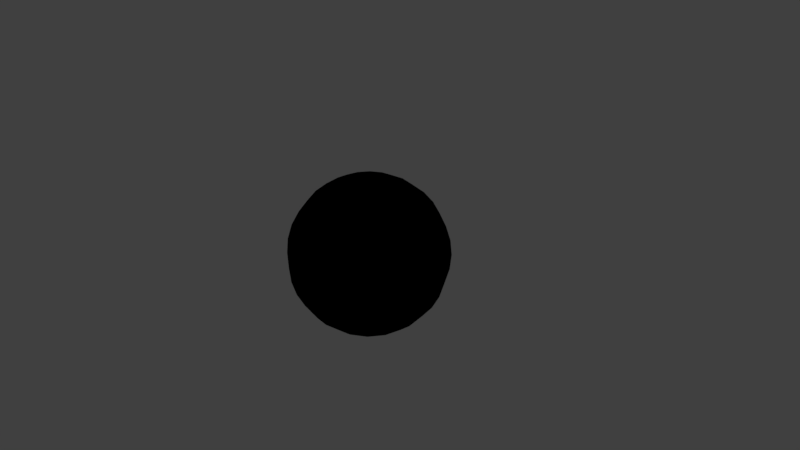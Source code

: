 # Source: seedBullet.blend  (saved by Blender 2.78.0; exported with 4.5.12 LTS)
import bpy
from mathutils import Matrix  # noqa: F401  (used for matrix-valued properties, if any)

bpy.ops.wm.read_factory_settings(use_empty=True)
scene = bpy.context.scene
scene.name = 'Scene'

# ---- collections
col_collection_1 = bpy.data.collections.new('Collection 1'); scene.collection.children.link(col_collection_1)

# ---- materials (node trees are filled in below, after node groups)
mat_blackoutlinematerial = bpy.data.materials.new('BlackOutlineMaterial')
mat_blackoutlinematerial.alpha_threshold = 0.0
mat_blackoutlinematerial.use_transparent_shadow = False
mat_blackoutlinematerial.diffuse_color = (0.0, 0.0, 0.0, 1.0)
mat_blackoutlinematerial.roughness = 0.5
mat_material_002 = bpy.data.materials.new('Material.002')
mat_material_002.alpha_threshold = 0.0
mat_material_002.use_transparent_shadow = False
mat_material_002.roughness = 0.5

# ---- material node trees

# ---- world
world_world = bpy.data.worlds.new('World'); scene.world = world_world
world_world.color = (0.05088, 0.05088, 0.05088)
world_world.use_sun_shadow = False
world_world.sun_shadow_jitter_overblur = 0.0
world_world.cycles.sampling_method = 'MANUAL'

# ---- cameras
cam_camera = bpy.data.cameras.new('Camera')
cam_camera.clip_end = 100.0
cam_camera.lens = 35.0
cam_camera.sensor_width = 32.0
cam_camera.sensor_height = 18.0
cam_camera.ortho_scale = 7.314
cam_camera.dof.focus_distance = 0.0
cam_camera.dof.aperture_fstop = 128.0

# ---- lights
light_lamp_006 = bpy.data.lights.new('Lamp.006', 'POINT')
light_lamp_006.transmission_factor = 0.0
light_lamp_006.cutoff_distance = 30.0
light_lamp_006.energy = 100.0
light_lamp_006.shadow_buffer_clip_start = 1.001
light_lamp_006.shadow_soft_size = 0.1
light_lamp_006.shadow_maximum_resolution = 0.006
light_lamp_006.use_absolute_resolution = True
light_lamp_005 = bpy.data.lights.new('Lamp.005', 'POINT')
light_lamp_005.transmission_factor = 0.0
light_lamp_005.cutoff_distance = 30.0
light_lamp_005.energy = 100.0
light_lamp_005.shadow_buffer_clip_start = 1.001
light_lamp_005.shadow_soft_size = 0.1
light_lamp_005.shadow_maximum_resolution = 0.006
light_lamp_005.use_absolute_resolution = True
light_lamp_004 = bpy.data.lights.new('Lamp.004', 'POINT')
light_lamp_004.transmission_factor = 0.0
light_lamp_004.cutoff_distance = 30.0
light_lamp_004.energy = 100.0
light_lamp_004.shadow_buffer_clip_start = 1.001
light_lamp_004.shadow_soft_size = 0.1
light_lamp_004.shadow_maximum_resolution = 0.006
light_lamp_004.use_absolute_resolution = True
light_lamp_003 = bpy.data.lights.new('Lamp.003', 'POINT')
light_lamp_003.transmission_factor = 0.0
light_lamp_003.cutoff_distance = 30.0
light_lamp_003.energy = 100.0
light_lamp_003.shadow_buffer_clip_start = 1.001
light_lamp_003.shadow_soft_size = 0.1
light_lamp_003.shadow_maximum_resolution = 0.006
light_lamp_003.use_absolute_resolution = True
light_lamp_001 = bpy.data.lights.new('Lamp.001', 'POINT')
light_lamp_001.transmission_factor = 0.0
light_lamp_001.cutoff_distance = 30.0
light_lamp_001.energy = 100.0
light_lamp_001.shadow_buffer_clip_start = 1.001
light_lamp_001.shadow_soft_size = 0.1
light_lamp_001.shadow_maximum_resolution = 0.006
light_lamp_001.use_absolute_resolution = True

# ---- meshes
me_sphere_000 = bpy.data.meshes.new('Sphere.000')
me_sphere_000.from_pydata([(-9.968e-10, 0.2067, 1.039), (-9.968e-10, 0.4055, 0.9789), (-9.968e-10, 0.5887, 0.881), (-9.968e-10, 0.881, 0.5887), (-9.968e-10, 0.9789, 0.4055), (-9.968e-10, 1.06, 8.127e-08), (-9.968e-10, 0.9789, -0.4055), (-9.968e-10, 0.881, -0.5887), (-9.968e-10, 0.5887, -0.881), (-9.968e-10, 0.4055, -0.9789), (0.07911, 0.191, 1.039), (0.1552, 0.3746, 0.9789), (0.2253, 0.5439, 0.881), (0.2867, 0.6922, 0.7492), (0.3372, 0.814, 0.5887), (0.3746, 0.9044, 0.4055), (0.3977, 0.9601, 0.2067), (0.4055, 0.9789, 8.127e-08), (0.3977, 0.9601, -0.2067), (0.3746, 0.9044, -0.4055), (0.3372, 0.814, -0.5887), (0.2867, 0.6922, -0.7492), (0.2253, 0.5439, -0.881), (0.1552, 0.3746, -0.9789), (0.07911, 0.191, -1.039), (0.1462, 0.1462, 1.039), (0.2867, 0.2867, 0.9789), (0.4163, 0.4163, 0.881), (0.5298, 0.5298, 0.7492), (0.623, 0.623, 0.5887), (0.6922, 0.6922, 0.4055), (0.7348, 0.7348, 0.2067), (0.7492, 0.7492, 8.127e-08), (0.7348, 0.7348, -0.2067), (0.6922, 0.6922, -0.4055), (0.623, 0.623, -0.5887), (0.5298, 0.5298, -0.7492), (0.4163, 0.4163, -0.881), (0.2867, 0.2867, -0.9789), (0.1462, 0.1462, -1.039), (0.191, 0.07911, 1.039), (0.3746, 0.1552, 0.9789), (0.5439, 0.2253, 0.881), (0.6922, 0.2867, 0.7492), (0.814, 0.3372, 0.5887), (0.9044, 0.3746, 0.4055), (0.9601, 0.3977, 0.2067), (0.9789, 0.4055, 8.127e-08), (0.9601, 0.3977, -0.2067), (0.9044, 0.3746, -0.4055), (0.814, 0.3372, -0.5887), (0.6922, 0.2867, -0.7492), (0.5439, 0.2253, -0.881), (0.3746, 0.1552, -0.9789), (0.191, 0.07911, -1.039), (0.2067, -3.512e-07, 1.039), (0.4055, -3.906e-07, 0.9789), (0.5887, -3.906e-07, 0.881), (0.7492, -4.064e-07, 0.7492), (0.881, -4.222e-07, 0.5887), (0.9789, -3.906e-07, 0.4055), (1.039, -3.906e-07, 0.2067), (1.06, -4.538e-07, 8.127e-08), (1.039, -3.906e-07, -0.2067), (0.9789, -4.538e-07, -0.4055), (0.881, -4.222e-07, -0.5887), (0.7492, -4.064e-07, -0.7492), (0.5887, -3.906e-07, -0.881), (0.4055, -4.064e-07, -0.9789), (0.2067, -3.512e-07, -1.039), (0.191, -0.07911, 1.039), (0.3746, -0.1552, 0.9789), (0.5439, -0.2253, 0.881), (0.6922, -0.2867, 0.7492), (0.814, -0.3372, 0.5887), (0.9044, -0.3746, 0.4055), (0.9601, -0.3977, 0.2067), (0.9789, -0.4055, 8.127e-08), (0.9601, -0.3977, -0.2067), (0.9044, -0.3746, -0.4055), (0.814, -0.3372, -0.5887), (0.6922, -0.2867, -0.7492), (0.5439, -0.2253, -0.881), (0.3746, -0.1552, -0.9789), (0.191, -0.07911, -1.039), (0.1462, -0.1462, 1.039), (0.2867, -0.2867, 0.9789), (0.4163, -0.4163, 0.881), (0.5298, -0.5298, 0.7492), (0.623, -0.623, 0.5887), (0.6922, -0.6922, 0.4055), (0.7348, -0.7348, 0.2067), (0.7492, -0.7492, 8.127e-08), (0.7348, -0.7348, -0.2067), (0.6922, -0.6922, -0.4055), (0.623, -0.623, -0.5887), (0.5298, -0.5298, -0.7492), (0.4163, -0.4163, -0.881), (0.2867, -0.2867, -0.9789), (0.1462, -0.1462, -1.039), (0.07911, -0.191, 1.039), (0.1552, -0.3746, 0.9789), (0.2253, -0.5439, 0.881), (0.2867, -0.6922, 0.7492), (0.3372, -0.814, 0.5887), (0.3746, -0.9044, 0.4055), (0.3977, -0.9601, 0.2067), (0.4055, -0.9789, 8.127e-08), (0.3977, -0.9601, -0.2067), (0.3746, -0.9044, -0.4055), (0.3372, -0.814, -0.5887), (0.2867, -0.6922, -0.7492), (0.2253, -0.5439, -0.881), (0.1552, -0.3746, -0.9789), (0.07911, -0.191, -1.039), (-7.413e-08, -0.2067, 1.039), (-1.215e-07, -0.4055, 0.9789), (-1.531e-07, -0.5887, 0.881), (-8.992e-08, -0.7492, 0.7492), (-2.478e-07, -0.881, 0.5887), (-2.162e-07, -0.9789, 0.4055), (-1.531e-07, -1.039, 0.2067), (-2.478e-07, -1.06, 8.127e-08), (-1.531e-07, -1.039, -0.2067), (-2.794e-07, -0.9789, -0.4055), (-2.478e-07, -0.881, -0.5887), (-8.992e-08, -0.7492, -0.7492), (-1.689e-07, -0.5887, -0.881), (-1.847e-07, -0.4055, -0.9789), (-5.834e-08, -0.2067, -1.039), (-1.331e-07, -6.497e-07, 1.06), (-0.07911, -0.191, 1.039), (-0.1552, -0.3746, 0.9789), (-0.2253, -0.5439, 0.881), (-0.2867, -0.6922, 0.7492), (-0.3372, -0.814, 0.5887), (-0.3746, -0.9044, 0.4055), (-0.3977, -0.9601, 0.2067), (-0.4055, -0.9789, 8.127e-08), (-0.3977, -0.9601, -0.2067), (-0.3746, -0.9044, -0.4055), (-0.3372, -0.814, -0.5887), (-0.2867, -0.6922, -0.7492), (-0.2253, -0.5439, -0.881), (-0.1552, -0.3746, -0.9789), (-0.07911, -0.191, -1.039), (-9.968e-10, -3.307e-07, -1.06), (-0.1462, -0.1462, 1.039), (-0.2867, -0.2867, 0.9789), (-0.4163, -0.4163, 0.881), (-0.5298, -0.5298, 0.7492), (-0.623, -0.623, 0.5887), (-0.6922, -0.6922, 0.4055), (-0.7348, -0.7348, 0.2067), (-0.7492, -0.7492, 8.127e-08), (-0.7348, -0.7348, -0.2067), (-0.6922, -0.6922, -0.4055), (-0.623, -0.623, -0.5887), (-0.5298, -0.5298, -0.7492), (-0.4163, -0.4163, -0.881), (-0.2867, -0.2867, -0.9789), (-0.1462, -0.1462, -1.039), (-0.191, -0.07911, 1.039), (-0.3746, -0.1552, 0.9789), (-0.5439, -0.2253, 0.881), (-0.6922, -0.2867, 0.7492), (-0.814, -0.3372, 0.5887), (-0.9044, -0.3746, 0.4055), (-0.9601, -0.3977, 0.2067), (-0.9789, -0.4055, 8.127e-08), (-0.9601, -0.3977, -0.2067), (-0.9044, -0.3746, -0.4055), (-0.814, -0.3372, -0.5887), (-0.6922, -0.2867, -0.7492), (-0.5439, -0.2253, -0.881), (-0.3746, -0.1552, -0.9789), (-0.191, -0.07911, -1.039), (-0.2067, -2.406e-07, 1.039), (-0.4055, -1.696e-07, 0.9789), (-0.5887, -5.907e-08, 0.881), (-0.7492, -7.486e-08, 0.7492), (-0.881, 1.146e-07, 0.5887), (-0.9789, 5.145e-08, 0.4055), (-1.039, -4.328e-08, 0.2067), (-1.06, 8.303e-08, 8.127e-08), (-1.039, -4.328e-08, -0.2067), (-0.9789, 8.303e-08, -0.4055), (-0.881, 1.146e-07, -0.5887), (-0.7492, -7.486e-08, -0.7492), (-0.5887, -5.907e-08, -0.881), (-0.4055, -9.065e-08, -0.9789), (-0.2067, -2.643e-07, -1.039), (-0.191, 0.07911, 1.039), (-0.3746, 0.1552, 0.9789), (-0.5439, 0.2253, 0.881), (-0.6922, 0.2867, 0.7492), (-0.814, 0.3372, 0.5887), (-0.9044, 0.3746, 0.4055), (-0.9601, 0.3977, 0.2067), (-0.9789, 0.4055, 8.127e-08), (-0.9601, 0.3977, -0.2067), (-0.9044, 0.3746, -0.4055), (-0.814, 0.3372, -0.5887), (-0.6922, 0.2867, -0.7492), (-0.5439, 0.2253, -0.881), (-0.3746, 0.1552, -0.9789), (-0.191, 0.07911, -1.039), (-0.1462, 0.1462, 1.039), (-0.2867, 0.2867, 0.9789), (-0.4163, 0.4163, 0.881), (-0.5298, 0.5298, 0.7492), (-0.623, 0.623, 0.5887), (-0.6922, 0.6922, 0.4055), (-0.7348, 0.7348, 0.2067), (-0.7492, 0.7492, 8.127e-08), (-0.7348, 0.7348, -0.2067), (-0.6922, 0.6922, -0.4055), (-0.623, 0.623, -0.5887), (-0.5298, 0.5298, -0.7492), (-0.4163, 0.4163, -0.881), (-0.2867, 0.2867, -0.9789), (-0.1462, 0.1462, -1.039), (-0.07911, 0.191, 1.039), (-0.1552, 0.3746, 0.9789), (-0.2253, 0.5439, 0.881), (-0.2867, 0.6922, 0.7492), (-0.3372, 0.814, 0.5887), (-0.3746, 0.9044, 0.4055), (-0.3977, 0.9601, 0.2067), (-0.4055, 0.9789, 8.127e-08), (-0.3977, 0.9601, -0.2067), (-0.3746, 0.9044, -0.4055), (-0.3372, 0.814, -0.5887), (-0.2867, 0.6922, -0.7492), (-0.2253, 0.5439, -0.881), (-0.1552, 0.3746, -0.9789), (-0.07911, 0.191, -1.039), (3.364e-07, 0.7492, 0.7492), (4.153e-07, 1.039, 0.2067), (4.153e-07, 1.039, -0.2067), (3.364e-07, 0.7492, -0.7492), (9.955e-08, 0.2067, -1.039)], [], [(5, 17, 16, 238), (0, 10, 130), (146, 24, 241), (239, 18, 17, 5), (1, 11, 10, 0), (6, 19, 18, 239), (2, 12, 11, 1), (7, 20, 19, 6), (237, 13, 12, 2), (240, 21, 20, 7), (3, 14, 13, 237), (8, 22, 21, 240), (4, 15, 14, 3), (9, 23, 22, 8), (238, 16, 15, 4), (241, 24, 23, 9), (23, 38, 37, 22), (16, 31, 30, 15), (24, 39, 38, 23), (17, 32, 31, 16), (10, 25, 130), (146, 39, 24), (18, 33, 32, 17), (11, 26, 25, 10), (19, 34, 33, 18), (12, 27, 26, 11), (20, 35, 34, 19), (13, 28, 27, 12), (21, 36, 35, 20), (14, 29, 28, 13), (22, 37, 36, 21), (15, 30, 29, 14), (35, 50, 49, 34), (28, 43, 42, 27), (36, 51, 50, 35), (29, 44, 43, 28), (37, 52, 51, 36), (30, 45, 44, 29), (38, 53, 52, 37), (31, 46, 45, 30), (39, 54, 53, 38), (32, 47, 46, 31), (25, 40, 130), (146, 54, 39), (33, 48, 47, 32), (26, 41, 40, 25), (34, 49, 48, 33), (27, 42, 41, 26), (54, 69, 68, 53), (47, 62, 61, 46), (40, 55, 130), (146, 69, 54), (48, 63, 62, 47), (41, 56, 55, 40), (49, 64, 63, 48), (42, 57, 56, 41), (50, 65, 64, 49), (43, 58, 57, 42), (51, 66, 65, 50), (44, 59, 58, 43), (52, 67, 66, 51), (45, 60, 59, 44), (53, 68, 67, 52), (46, 61, 60, 45), (58, 73, 72, 57), (66, 81, 80, 65), (59, 74, 73, 58), (67, 82, 81, 66), (60, 75, 74, 59), (68, 83, 82, 67), (61, 76, 75, 60), (69, 84, 83, 68), (62, 77, 76, 61), (55, 70, 130), (146, 84, 69), (63, 78, 77, 62), (56, 71, 70, 55), (64, 79, 78, 63), (57, 72, 71, 56), (65, 80, 79, 64), (77, 92, 91, 76), (70, 85, 130), (146, 99, 84), (78, 93, 92, 77), (71, 86, 85, 70), (79, 94, 93, 78), (72, 87, 86, 71), (80, 95, 94, 79), (73, 88, 87, 72), (81, 96, 95, 80), (74, 89, 88, 73), (82, 97, 96, 81), (75, 90, 89, 74), (83, 98, 97, 82), (76, 91, 90, 75), (84, 99, 98, 83), (96, 111, 110, 95), (89, 104, 103, 88), (97, 112, 111, 96), (90, 105, 104, 89), (98, 113, 112, 97), (91, 106, 105, 90), (99, 114, 113, 98), (92, 107, 106, 91), (85, 100, 130), (146, 114, 99), (93, 108, 107, 92), (86, 101, 100, 85), (94, 109, 108, 93), (87, 102, 101, 86), (95, 110, 109, 94), (88, 103, 102, 87), (100, 115, 130), (146, 129, 114), (108, 123, 122, 107), (101, 116, 115, 100), (109, 124, 123, 108), (102, 117, 116, 101), (110, 125, 124, 109), (103, 118, 117, 102), (111, 126, 125, 110), (104, 119, 118, 103), (112, 127, 126, 111), (105, 120, 119, 104), (113, 128, 127, 112), (106, 121, 120, 105), (114, 129, 128, 113), (107, 122, 121, 106), (119, 135, 134, 118), (127, 143, 142, 126), (120, 136, 135, 119), (128, 144, 143, 127), (121, 137, 136, 120), (129, 145, 144, 128), (122, 138, 137, 121), (115, 131, 130), (146, 145, 129), (123, 139, 138, 122), (116, 132, 131, 115), (124, 140, 139, 123), (117, 133, 132, 116), (125, 141, 140, 124), (118, 134, 133, 117), (126, 142, 141, 125), (139, 155, 154, 138), (132, 148, 147, 131), (140, 156, 155, 139), (133, 149, 148, 132), (141, 157, 156, 140), (134, 150, 149, 133), (142, 158, 157, 141), (135, 151, 150, 134), (143, 159, 158, 142), (136, 152, 151, 135), (144, 160, 159, 143), (137, 153, 152, 136), (145, 161, 160, 144), (138, 154, 153, 137), (131, 147, 130), (146, 161, 145), (159, 174, 173, 158), (152, 167, 166, 151), (160, 175, 174, 159), (153, 168, 167, 152), (161, 176, 175, 160), (154, 169, 168, 153), (147, 162, 130), (146, 176, 161), (155, 170, 169, 154), (148, 163, 162, 147), (156, 171, 170, 155), (149, 164, 163, 148), (157, 172, 171, 156), (150, 165, 164, 149), (158, 173, 172, 157), (151, 166, 165, 150), (171, 186, 185, 170), (164, 179, 178, 163), (172, 187, 186, 171), (165, 180, 179, 164), (173, 188, 187, 172), (166, 181, 180, 165), (174, 189, 188, 173), (167, 182, 181, 166), (175, 190, 189, 174), (168, 183, 182, 167), (176, 191, 190, 175), (169, 184, 183, 168), (162, 177, 130), (146, 191, 176), (170, 185, 184, 169), (163, 178, 177, 162), (190, 205, 204, 189), (183, 198, 197, 182), (191, 206, 205, 190), (184, 199, 198, 183), (177, 192, 130), (146, 206, 191), (185, 200, 199, 184), (178, 193, 192, 177), (186, 201, 200, 185), (179, 194, 193, 178), (187, 202, 201, 186), (180, 195, 194, 179), (188, 203, 202, 187), (181, 196, 195, 180), (189, 204, 203, 188), (182, 197, 196, 181), (194, 209, 208, 193), (202, 217, 216, 201), (195, 210, 209, 194), (203, 218, 217, 202), (196, 211, 210, 195), (204, 219, 218, 203), (197, 212, 211, 196), (205, 220, 219, 204), (198, 213, 212, 197), (206, 221, 220, 205), (199, 214, 213, 198), (192, 207, 130), (146, 221, 206), (200, 215, 214, 199), (193, 208, 207, 192), (201, 216, 215, 200), (213, 228, 227, 212), (221, 236, 235, 220), (214, 229, 228, 213), (207, 222, 130), (146, 236, 221), (215, 230, 229, 214), (208, 223, 222, 207), (216, 231, 230, 215), (209, 224, 223, 208), (217, 232, 231, 216), (210, 225, 224, 209), (218, 233, 232, 217), (211, 226, 225, 210), (219, 234, 233, 218), (212, 227, 226, 211), (220, 235, 234, 219), (232, 7, 6, 231), (225, 237, 2, 224), (233, 240, 7, 232), (226, 3, 237, 225), (234, 8, 240, 233), (227, 4, 3, 226), (235, 9, 8, 234), (228, 238, 4, 227), (236, 241, 9, 235), (229, 5, 238, 228), (222, 0, 130), (146, 241, 236), (230, 239, 5, 229), (223, 1, 0, 222), (231, 6, 239, 230), (224, 2, 1, 223)])
_uv = me_sphere_000.uv_layers.new(name='UVMap')
_uv.uv.foreach_set('vector', [0.4974, 0.3979, 0.5019, 0.4709, 0.5413, 0.4677, 0.5369, 0.3961, 0.8687, 0.6246, 0.8579, 0.6103, 0.836, 0.653, 0.5082, 0.7206, 0.4864, 0.6776, 0.4756, 0.6918, 0.4587, 0.3941, 0.4631, 0.4657, 0.5019, 0.4709, 0.4974, 0.3979, 0.9001, 0.5975, 0.8789, 0.5696, 0.8579, 0.6103, 0.8687, 0.6246, 0.4222, 0.3847, 0.4264, 0.4522, 0.4631, 0.4657, 0.4587, 0.3941, 0.9291, 0.5729, 0.8982, 0.5325, 0.8789, 0.5696, 0.9001, 0.5975, 0.3893, 0.3703, 0.3931, 0.431, 0.4264, 0.4522, 0.4222, 0.3847, 0.9545, 0.5518, 0.9152, 0.5002, 0.8982, 0.5325, 0.9291, 0.5729, 0.3898, 0.6144, 0.4291, 0.5629, 0.4152, 0.5343, 0.3689, 0.5949, 0.612, 0.3762, 0.6158, 0.4369, 0.648, 0.4104, 0.6448, 0.3588, 0.4152, 0.6377, 0.446, 0.5972, 0.4291, 0.5629, 0.3898, 0.6144, 0.5756, 0.3888, 0.5798, 0.4563, 0.6158, 0.4369, 0.612, 0.3762, 0.4441, 0.6638, 0.4654, 0.636, 0.446, 0.5972, 0.4152, 0.6377, 0.5369, 0.3961, 0.5413, 0.4677, 0.5798, 0.4563, 0.5756, 0.3888, 0.4756, 0.6918, 0.4864, 0.6776, 0.4654, 0.636, 0.4441, 0.6638, 0.4654, 0.636, 0.4932, 0.6209, 0.4864, 0.5753, 0.446, 0.5972, 0.9729, 0.2691, 0.9017, 0.2633, 0.8987, 0.3141, 0.9657, 0.3195, 0.4864, 0.6776, 0.5006, 0.6699, 0.4932, 0.6209, 0.4654, 0.636, 0.9758, 0.2175, 0.9033, 0.2116, 0.9017, 0.2633, 0.9729, 0.2691, 0.8579, 0.6103, 0.8437, 0.6027, 0.836, 0.653, 0.5082, 0.7206, 0.5006, 0.6699, 0.4864, 0.6776, 0.9745, 0.1666, 0.9033, 0.1608, 0.9033, 0.2116, 0.9758, 0.2175, 0.8789, 0.5696, 0.8511, 0.5546, 0.8437, 0.6027, 0.8579, 0.6103, 0.9688, 0.1184, 0.9018, 0.1129, 0.9033, 0.1608, 0.9745, 0.1666, 0.8982, 0.5325, 0.8579, 0.5106, 0.8511, 0.5546, 0.8789, 0.5696, 0.9592, 0.07478, 0.8988, 0.06985, 0.9018, 0.1129, 0.9688, 0.1184, 0.9152, 0.5002, 0.8638, 0.4724, 0.8579, 0.5106, 0.8982, 0.5325, 0.9458, 0.03736, 0.8945, 0.03317, 0.8988, 0.06985, 0.9592, 0.07478, 0.9547, 0.3667, 0.8943, 0.3618, 0.8888, 0.4048, 0.9401, 0.409, 0.446, 0.5972, 0.4864, 0.5753, 0.4804, 0.535, 0.4291, 0.5629, 0.9657, 0.3195, 0.8987, 0.3141, 0.8943, 0.3618, 0.9547, 0.3667, 0.8988, 0.06985, 0.8335, 0.06812, 0.8292, 0.111, 0.9018, 0.1129, 0.8638, 0.4724, 0.8082, 0.4724, 0.8142, 0.5106, 0.8579, 0.5106, 0.8945, 0.03317, 0.8389, 0.0317, 0.8335, 0.06812, 0.8988, 0.06985, 0.8943, 0.3618, 0.829, 0.3601, 0.8332, 0.4033, 0.8888, 0.4048, 0.4864, 0.5753, 0.5301, 0.5753, 0.536, 0.535, 0.4804, 0.535, 0.8987, 0.3141, 0.8261, 0.3121, 0.829, 0.3601, 0.8943, 0.3618, 0.4932, 0.6209, 0.5233, 0.6209, 0.5301, 0.5753, 0.4864, 0.5753, 0.9017, 0.2633, 0.8246, 0.2613, 0.8261, 0.3121, 0.8987, 0.3141, 0.5006, 0.6699, 0.5159, 0.6699, 0.5233, 0.6209, 0.4932, 0.6209, 0.9033, 0.2116, 0.8247, 0.2095, 0.8246, 0.2613, 0.9017, 0.2633, 0.8437, 0.6027, 0.8284, 0.6027, 0.836, 0.653, 0.5082, 0.7206, 0.5159, 0.6699, 0.5006, 0.6699, 0.9033, 0.1608, 0.8262, 0.1588, 0.8247, 0.2095, 0.9033, 0.2116, 0.8511, 0.5546, 0.821, 0.5546, 0.8284, 0.6027, 0.8437, 0.6027, 0.9018, 0.1129, 0.8292, 0.111, 0.8262, 0.1588, 0.9033, 0.1608, 0.8579, 0.5106, 0.8142, 0.5106, 0.821, 0.5546, 0.8511, 0.5546, 0.5159, 0.6699, 0.5301, 0.6776, 0.5511, 0.636, 0.5233, 0.6209, 0.8247, 0.2095, 0.752, 0.2116, 0.7534, 0.2633, 0.8246, 0.2613, 0.8284, 0.6027, 0.8142, 0.6103, 0.836, 0.653, 0.5082, 0.7206, 0.5301, 0.6776, 0.5159, 0.6699, 0.8262, 0.1588, 0.7549, 0.1608, 0.752, 0.2116, 0.8247, 0.2095, 0.821, 0.5546, 0.7932, 0.5696, 0.8142, 0.6103, 0.8284, 0.6027, 0.8292, 0.111, 0.762, 0.1129, 0.7549, 0.1608, 0.8262, 0.1588, 0.8142, 0.5106, 0.7739, 0.5325, 0.7932, 0.5696, 0.821, 0.5546, 0.8335, 0.06812, 0.7731, 0.06985, 0.762, 0.1129, 0.8292, 0.111, 0.8082, 0.4724, 0.7569, 0.5002, 0.7739, 0.5325, 0.8142, 0.5106, 0.8389, 0.0317, 0.7875, 0.03317, 0.7731, 0.06985, 0.8335, 0.06812, 0.829, 0.3601, 0.7686, 0.3618, 0.7818, 0.4048, 0.8332, 0.4033, 0.5301, 0.5753, 0.5704, 0.5972, 0.5874, 0.5629, 0.536, 0.535, 0.8261, 0.3121, 0.7589, 0.3141, 0.7686, 0.3618, 0.829, 0.3601, 0.5233, 0.6209, 0.5511, 0.636, 0.5704, 0.5972, 0.5301, 0.5753, 0.8246, 0.2613, 0.7534, 0.2633, 0.7589, 0.3141, 0.8261, 0.3121, 0.7569, 0.5002, 0.7176, 0.5518, 0.743, 0.5729, 0.7739, 0.5325, 0.5874, 0.5629, 0.6267, 0.6144, 0.6475, 0.5949, 0.6013, 0.5343, 0.7686, 0.3618, 0.7223, 0.3667, 0.7424, 0.409, 0.7818, 0.4048, 0.5704, 0.5972, 0.6013, 0.6377, 0.6267, 0.6144, 0.5874, 0.5629, 0.7589, 0.3141, 0.7075, 0.3195, 0.7223, 0.3667, 0.7686, 0.3618, 0.5511, 0.636, 0.5723, 0.6638, 0.6013, 0.6377, 0.5704, 0.5972, 0.7534, 0.2633, 0.6987, 0.2691, 0.7075, 0.3195, 0.7589, 0.3141, 0.5301, 0.6776, 0.5409, 0.6918, 0.5723, 0.6638, 0.5511, 0.636, 0.752, 0.2116, 0.6963, 0.2175, 0.6987, 0.2691, 0.7534, 0.2633, 0.8142, 0.6103, 0.8034, 0.6246, 0.836, 0.653, 0.5082, 0.7206, 0.5409, 0.6918, 0.5301, 0.6776, 0.2119, 0.4657, 0.2053, 0.3943, 0.1659, 0.3982, 0.1726, 0.4709, 0.7932, 0.5696, 0.7719, 0.5975, 0.8034, 0.6246, 0.8142, 0.6103, 0.2499, 0.4522, 0.2437, 0.385, 0.2053, 0.3943, 0.2119, 0.4657, 0.7739, 0.5325, 0.743, 0.5729, 0.7719, 0.5975, 0.7932, 0.5696, 0.2853, 0.4309, 0.2797, 0.3705, 0.2437, 0.385, 0.2499, 0.4522, 0.1659, 0.3982, 0.1614, 0.3031, 0.1226, 0.3031, 0.1271, 0.3964, 0.8034, 0.6246, 0.7975, 0.6431, 0.836, 0.653, 0.5082, 0.7206, 0.5468, 0.7104, 0.5409, 0.6918, 0.2053, 0.3943, 0.2008, 0.301, 0.1614, 0.3031, 0.1659, 0.3982, 0.7719, 0.5975, 0.7604, 0.6339, 0.7975, 0.6431, 0.8034, 0.6246, 0.2437, 0.385, 0.2395, 0.2971, 0.2008, 0.301, 0.2053, 0.3943, 0.743, 0.5729, 0.7263, 0.6258, 0.7604, 0.6339, 0.7719, 0.5975, 0.2797, 0.3705, 0.2759, 0.2914, 0.2395, 0.2971, 0.2437, 0.385, 0.7176, 0.5518, 0.6963, 0.6191, 0.7263, 0.6258, 0.743, 0.5729, 0.3119, 0.3513, 0.3087, 0.2841, 0.2759, 0.2914, 0.2797, 0.3705, 0.05703, 0.3763, 0.05327, 0.2972, 0.0253, 0.2916, 0.02849, 0.3588, 0.6013, 0.6377, 0.618, 0.6906, 0.648, 0.6817, 0.6267, 0.6144, 0.09031, 0.389, 0.08614, 0.3011, 0.05327, 0.2972, 0.05703, 0.3763, 0.5723, 0.6638, 0.5839, 0.7003, 0.618, 0.6906, 0.6013, 0.6377, 0.1271, 0.3964, 0.1226, 0.3031, 0.08614, 0.3011, 0.09031, 0.389, 0.5409, 0.6918, 0.5468, 0.7104, 0.5839, 0.7003, 0.5723, 0.6638, 0.3087, 0.2841, 0.3076, 0.2112, 0.2746, 0.2057, 0.2759, 0.2914, 0.05327, 0.2972, 0.05195, 0.2116, 0.02418, 0.2187, 0.0253, 0.2916, 0.618, 0.6906, 0.618, 0.7478, 0.648, 0.7546, 0.648, 0.6817, 0.08614, 0.3011, 0.08467, 0.2059, 0.05195, 0.2116, 0.05327, 0.2972, 0.5839, 0.7003, 0.5839, 0.7397, 0.618, 0.7478, 0.618, 0.6906, 0.1226, 0.3031, 0.1211, 0.202, 0.08467, 0.2059, 0.08614, 0.3011, 0.5468, 0.7104, 0.5468, 0.7305, 0.5839, 0.7397, 0.5839, 0.7003, 0.1614, 0.3031, 0.1598, 0.2, 0.1211, 0.202, 0.1226, 0.3031, 0.7975, 0.6431, 0.7975, 0.6632, 0.836, 0.653, 0.5082, 0.7206, 0.5468, 0.7305, 0.5468, 0.7104, 0.2008, 0.301, 0.1993, 0.2, 0.1598, 0.2, 0.1614, 0.3031, 0.7604, 0.6339, 0.7604, 0.6734, 0.7975, 0.6632, 0.7975, 0.6431, 0.2395, 0.2971, 0.238, 0.2019, 0.1993, 0.2, 0.2008, 0.301, 0.7263, 0.6258, 0.7263, 0.6831, 0.7604, 0.6734, 0.7604, 0.6339, 0.2759, 0.2914, 0.2746, 0.2057, 0.238, 0.2019, 0.2395, 0.2971, 0.6963, 0.6191, 0.6963, 0.6919, 0.7263, 0.6831, 0.7263, 0.6258, 0.7975, 0.6632, 0.8034, 0.6818, 0.836, 0.653, 0.5082, 0.7206, 0.5409, 0.7491, 0.5468, 0.7305, 0.1993, 0.2, 0.2008, 0.1065, 0.1614, 0.1047, 0.1598, 0.2, 0.7604, 0.6734, 0.7719, 0.7098, 0.8034, 0.6818, 0.7975, 0.6632, 0.238, 0.2019, 0.2395, 0.1138, 0.2008, 0.1065, 0.1993, 0.2, 0.7263, 0.6831, 0.743, 0.7359, 0.7719, 0.7098, 0.7604, 0.6734, 0.2746, 0.2057, 0.2759, 0.1264, 0.2395, 0.1138, 0.238, 0.2019, 0.6963, 0.6919, 0.7176, 0.7592, 0.743, 0.7359, 0.7263, 0.6831, 0.3076, 0.2112, 0.3087, 0.1438, 0.2759, 0.1264, 0.2746, 0.2057, 0.05195, 0.2116, 0.05327, 0.1323, 0.0253, 0.1513, 0.02418, 0.2187, 0.618, 0.7478, 0.6013, 0.8007, 0.6267, 0.8219, 0.648, 0.7546, 0.08467, 0.2059, 0.08614, 0.1179, 0.05327, 0.1323, 0.05195, 0.2116, 0.5839, 0.7397, 0.5723, 0.7761, 0.6013, 0.8007, 0.618, 0.7478, 0.1211, 0.202, 0.1226, 0.1086, 0.08614, 0.1179, 0.08467, 0.2059, 0.5468, 0.7305, 0.5409, 0.7491, 0.5723, 0.7761, 0.5839, 0.7397, 0.1598, 0.2, 0.1614, 0.1047, 0.1226, 0.1086, 0.1211, 0.202, 0.6968, 0.7787, 0.743, 0.8393, 0.7569, 0.8107, 0.7176, 0.7592, 0.6013, 0.8007, 0.5704, 0.8412, 0.5874, 0.8734, 0.6267, 0.8219, 0.08614, 0.1179, 0.09031, 0.05043, 0.05703, 0.07161, 0.05327, 0.1323, 0.5723, 0.7761, 0.5511, 0.804, 0.5704, 0.8412, 0.6013, 0.8007, 0.1226, 0.1086, 0.1271, 0.03695, 0.09031, 0.05043, 0.08614, 0.1179, 0.5409, 0.7491, 0.5301, 0.7633, 0.5511, 0.804, 0.5723, 0.7761, 0.1614, 0.1047, 0.1659, 0.0317, 0.1271, 0.03695, 0.1226, 0.1086, 0.8034, 0.6818, 0.8142, 0.696, 0.836, 0.653, 0.5082, 0.7206, 0.5301, 0.7633, 0.5409, 0.7491, 0.2008, 0.1065, 0.2053, 0.03488, 0.1659, 0.0317, 0.1614, 0.1047, 0.7719, 0.7098, 0.7932, 0.7377, 0.8142, 0.696, 0.8034, 0.6818, 0.2499, 0.9548, 0.2437, 0.8876, 0.2053, 0.897, 0.2119, 0.9683, 0.743, 0.7359, 0.7739, 0.7764, 0.7932, 0.7377, 0.7719, 0.7098, 0.2759, 0.1264, 0.2797, 0.06571, 0.2437, 0.04637, 0.2395, 0.1138, 0.7176, 0.7592, 0.7569, 0.8107, 0.7739, 0.7764, 0.743, 0.7359, 0.3087, 0.1438, 0.3119, 0.09219, 0.2797, 0.06571, 0.2759, 0.1264, 0.2053, 0.897, 0.2008, 0.8037, 0.1614, 0.8057, 0.1659, 0.9008, 0.7932, 0.7377, 0.821, 0.7528, 0.8284, 0.7037, 0.8142, 0.696, 0.2437, 0.8876, 0.2395, 0.7997, 0.2008, 0.8037, 0.2053, 0.897, 0.7739, 0.7764, 0.8142, 0.7983, 0.821, 0.7528, 0.7932, 0.7377, 0.2797, 0.8731, 0.2759, 0.794, 0.2395, 0.7997, 0.2437, 0.8876, 0.7569, 0.8107, 0.8082, 0.8386, 0.8142, 0.7983, 0.7739, 0.7764, 0.3119, 0.854, 0.3087, 0.7867, 0.2759, 0.794, 0.2797, 0.8731, 0.05703, 0.879, 0.05327, 0.7999, 0.0253, 0.7942, 0.02849, 0.8615, 0.5704, 0.8412, 0.5301, 0.8631, 0.536, 0.9013, 0.5874, 0.8734, 0.09031, 0.8917, 0.08614, 0.8038, 0.05327, 0.7999, 0.05703, 0.879, 0.5511, 0.804, 0.5233, 0.8191, 0.5301, 0.8631, 0.5704, 0.8412, 0.1271, 0.899, 0.1226, 0.8057, 0.08614, 0.8038, 0.09031, 0.8917, 0.5301, 0.7633, 0.5159, 0.771, 0.5233, 0.8191, 0.5511, 0.804, 0.1659, 0.9008, 0.1614, 0.8057, 0.1226, 0.8057, 0.1271, 0.899, 0.8142, 0.696, 0.8284, 0.7037, 0.836, 0.653, 0.5082, 0.7206, 0.5159, 0.771, 0.5301, 0.7633, 0.5301, 0.8631, 0.4864, 0.8631, 0.4804, 0.9013, 0.536, 0.9013, 0.08614, 0.8038, 0.08467, 0.7086, 0.05195, 0.7142, 0.05327, 0.7999, 0.5233, 0.8191, 0.4932, 0.8191, 0.4864, 0.8631, 0.5301, 0.8631, 0.1226, 0.8057, 0.1211, 0.7047, 0.08467, 0.7086, 0.08614, 0.8038, 0.5159, 0.771, 0.5006, 0.771, 0.4932, 0.8191, 0.5233, 0.8191, 0.1614, 0.8057, 0.1598, 0.7026, 0.1211, 0.7047, 0.1226, 0.8057, 0.8284, 0.7037, 0.8437, 0.7037, 0.836, 0.653, 0.5082, 0.7206, 0.5006, 0.771, 0.5159, 0.771, 0.2008, 0.8037, 0.1993, 0.7026, 0.1598, 0.7026, 0.1614, 0.8057, 0.821, 0.7528, 0.8511, 0.7528, 0.8437, 0.7037, 0.8284, 0.7037, 0.2395, 0.7997, 0.238, 0.7045, 0.1993, 0.7026, 0.2008, 0.8037, 0.8142, 0.7983, 0.8579, 0.7983, 0.8511, 0.7528, 0.821, 0.7528, 0.2759, 0.794, 0.2746, 0.7083, 0.238, 0.7045, 0.2395, 0.7997, 0.8082, 0.8386, 0.8638, 0.8386, 0.8579, 0.7983, 0.8142, 0.7983, 0.3087, 0.7867, 0.3076, 0.7138, 0.2746, 0.7083, 0.2759, 0.794, 0.05327, 0.7999, 0.05195, 0.7142, 0.02418, 0.7213, 0.0253, 0.7942, 0.238, 0.7045, 0.2395, 0.6165, 0.2008, 0.6091, 0.1993, 0.7026, 0.8579, 0.7983, 0.8982, 0.7764, 0.8789, 0.7377, 0.8511, 0.7528, 0.2746, 0.7083, 0.2759, 0.6291, 0.2395, 0.6165, 0.238, 0.7045, 0.8638, 0.8386, 0.9152, 0.8107, 0.8982, 0.7764, 0.8579, 0.7983, 0.3076, 0.7138, 0.3087, 0.6464, 0.2759, 0.6291, 0.2746, 0.7083, 0.05195, 0.7142, 0.05327, 0.635, 0.0253, 0.654, 0.02418, 0.7213, 0.4864, 0.8631, 0.446, 0.8412, 0.4291, 0.8734, 0.4804, 0.9013, 0.08467, 0.7086, 0.08614, 0.6205, 0.05327, 0.635, 0.05195, 0.7142, 0.4932, 0.8191, 0.4654, 0.804, 0.446, 0.8412, 0.4864, 0.8631, 0.1211, 0.7047, 0.1226, 0.6112, 0.08614, 0.6205, 0.08467, 0.7086, 0.5006, 0.771, 0.4864, 0.7633, 0.4654, 0.804, 0.4932, 0.8191, 0.1598, 0.7026, 0.1614, 0.6074, 0.1226, 0.6112, 0.1211, 0.7047, 0.8437, 0.7037, 0.8579, 0.696, 0.836, 0.653, 0.5082, 0.7206, 0.4864, 0.7633, 0.5006, 0.771, 0.1993, 0.7026, 0.2008, 0.6091, 0.1614, 0.6074, 0.1598, 0.7026, 0.8511, 0.7528, 0.8789, 0.7377, 0.8579, 0.696, 0.8437, 0.7037, 0.4654, 0.804, 0.4441, 0.7761, 0.4152, 0.8007, 0.446, 0.8412, 0.548, 0.03696, 0.5413, 0.1083, 0.5798, 0.1177, 0.586, 0.05047, 0.4864, 0.7633, 0.4756, 0.7491, 0.4441, 0.7761, 0.4654, 0.804, 0.5087, 0.0317, 0.5019, 0.1044, 0.5413, 0.1083, 0.548, 0.03696, 0.8579, 0.696, 0.8687, 0.6818, 0.836, 0.653, 0.5082, 0.7206, 0.4756, 0.7491, 0.4864, 0.7633, 0.2008, 0.6091, 0.2053, 0.5375, 0.1659, 0.5343, 0.1614, 0.6074, 0.8789, 0.7377, 0.9001, 0.7098, 0.8687, 0.6818, 0.8579, 0.696, 0.2395, 0.6165, 0.2437, 0.549, 0.2053, 0.5375, 0.2008, 0.6091, 0.8982, 0.7764, 0.9291, 0.7359, 0.9001, 0.7098, 0.8789, 0.7377, 0.2759, 0.6291, 0.2797, 0.5683, 0.2437, 0.549, 0.2395, 0.6165, 0.9152, 0.8107, 0.9545, 0.7592, 0.9291, 0.7359, 0.8982, 0.7764, 0.3087, 0.6464, 0.3119, 0.5948, 0.2797, 0.5683, 0.2759, 0.6291, 0.9291, 0.8393, 0.9753, 0.7787, 0.9545, 0.7592, 0.9152, 0.8107, 0.446, 0.8412, 0.4152, 0.8007, 0.3898, 0.8219, 0.4291, 0.8734, 0.586, 0.05047, 0.5798, 0.1177, 0.6158, 0.1322, 0.6214, 0.07171, 0.9291, 0.7359, 0.9458, 0.6831, 0.9117, 0.6734, 0.9001, 0.7098, 0.3931, 0.1263, 0.3893, 0.2054, 0.4222, 0.2015, 0.4264, 0.1136, 0.9545, 0.7592, 0.9758, 0.6919, 0.9458, 0.6831, 0.9291, 0.7359, 0.3646, 0.1438, 0.3614, 0.2111, 0.3893, 0.2054, 0.3931, 0.1263, 0.6158, 0.1322, 0.612, 0.2113, 0.6448, 0.2186, 0.648, 0.1513, 0.4152, 0.8007, 0.3985, 0.7478, 0.3685, 0.7546, 0.3898, 0.8219, 0.5798, 0.1177, 0.5756, 0.2055, 0.612, 0.2113, 0.6158, 0.1322, 0.4441, 0.7761, 0.4326, 0.7397, 0.3985, 0.7478, 0.4152, 0.8007, 0.5413, 0.1083, 0.5369, 0.2016, 0.5756, 0.2055, 0.5798, 0.1177, 0.4756, 0.7491, 0.4697, 0.7305, 0.4326, 0.7397, 0.4441, 0.7761, 0.5019, 0.1044, 0.4974, 0.1996, 0.5369, 0.2016, 0.5413, 0.1083, 0.8687, 0.6818, 0.8746, 0.6632, 0.836, 0.653, 0.5082, 0.7206, 0.4697, 0.7305, 0.4756, 0.7491, 0.4631, 0.1062, 0.4587, 0.1995, 0.4974, 0.1996, 0.5019, 0.1044, 0.9001, 0.7098, 0.9117, 0.6734, 0.8746, 0.6632, 0.8687, 0.6818, 0.4264, 0.1136, 0.4222, 0.2015, 0.4587, 0.1995, 0.4631, 0.1062, 0.5369, 0.2016, 0.5353, 0.3027, 0.5741, 0.3008, 0.5756, 0.2055, 0.4697, 0.7305, 0.4697, 0.7104, 0.4326, 0.7003, 0.4326, 0.7397, 0.4974, 0.1996, 0.4958, 0.3026, 0.5353, 0.3027, 0.5369, 0.2016, 0.8746, 0.6632, 0.8746, 0.6431, 0.836, 0.653, 0.5082, 0.7206, 0.4697, 0.7104, 0.4697, 0.7305, 0.4587, 0.1995, 0.4571, 0.3006, 0.4958, 0.3026, 0.4974, 0.1996, 0.9117, 0.6734, 0.9117, 0.6339, 0.8746, 0.6431, 0.8746, 0.6632, 0.4222, 0.2015, 0.4207, 0.2967, 0.4571, 0.3006, 0.4587, 0.1995, 0.9458, 0.6831, 0.9458, 0.6258, 0.9117, 0.6339, 0.9117, 0.6734, 0.3893, 0.2054, 0.388, 0.2911, 0.4207, 0.2967, 0.4222, 0.2015, 0.9758, 0.6919, 0.9758, 0.6191, 0.9458, 0.6258, 0.9458, 0.6831, 0.3614, 0.2111, 0.3602, 0.2839, 0.388, 0.2911, 0.3893, 0.2054, 0.612, 0.2113, 0.6107, 0.297, 0.6436, 0.2914, 0.6448, 0.2186, 0.3985, 0.7478, 0.3985, 0.6906, 0.3685, 0.6817, 0.3685, 0.7546, 0.5756, 0.2055, 0.5741, 0.3008, 0.6107, 0.297, 0.612, 0.2113, 0.4326, 0.7397, 0.4326, 0.7003, 0.3985, 0.6906, 0.3985, 0.7478, 0.388, 0.2911, 0.3893, 0.3703, 0.4222, 0.3847, 0.4207, 0.2967, 0.9758, 0.6191, 0.9545, 0.5518, 0.9291, 0.5729, 0.9458, 0.6258, 0.3602, 0.2839, 0.3614, 0.3513, 0.3893, 0.3703, 0.388, 0.2911, 0.6107, 0.297, 0.612, 0.3762, 0.6448, 0.3588, 0.6436, 0.2914, 0.3985, 0.6906, 0.4152, 0.6377, 0.3898, 0.6144, 0.3685, 0.6817, 0.5741, 0.3008, 0.5756, 0.3888, 0.612, 0.3762, 0.6107, 0.297, 0.4326, 0.7003, 0.4441, 0.6638, 0.4152, 0.6377, 0.3985, 0.6906, 0.5353, 0.3027, 0.5369, 0.3961, 0.5756, 0.3888, 0.5741, 0.3008, 0.4697, 0.7104, 0.4756, 0.6918, 0.4441, 0.6638, 0.4326, 0.7003, 0.4958, 0.3026, 0.4974, 0.3979, 0.5369, 0.3961, 0.5353, 0.3027, 0.8746, 0.6431, 0.8687, 0.6246, 0.836, 0.653, 0.5082, 0.7206, 0.4756, 0.6918, 0.4697, 0.7104, 0.4571, 0.3006, 0.4587, 0.3941, 0.4974, 0.3979, 0.4958, 0.3026, 0.9117, 0.6339, 0.9001, 0.5975, 0.8687, 0.6246, 0.8746, 0.6431, 0.4207, 0.2967, 0.4222, 0.3847, 0.4587, 0.3941, 0.4571, 0.3006, 0.9458, 0.6258, 0.9291, 0.5729, 0.9001, 0.5975, 0.9117, 0.6339])
me_sphere_000.materials.append(mat_blackoutlinematerial)
me_sphere_000.use_remesh_preserve_volume = False
me_sphere_000.use_remesh_preserve_attributes = False
me_sphere_000.use_mirror_vertex_groups = False
me_sphere_000.use_paint_bone_selection = False
me_sphere_000.use_paint_mask = True
me_sphere_000.update()
me_sphere_001 = bpy.data.meshes.new('Sphere.001')
me_sphere_001.from_pydata([(0.0, 0.1951, 0.9808), (0.0, 0.3827, 0.9239), (0.0, 0.5556, 0.8315), (0.0, 0.8315, 0.5556), (0.0, 0.9239, 0.3827), (0.0, 1.0, 7.55e-08), (0.0, 0.9239, -0.3827), (0.0, 0.8315, -0.5556), (0.0, 0.5556, -0.8315), (0.0, 0.3827, -0.9239), (0.07466, 0.1802, 0.9808), (0.1464, 0.3536, 0.9239), (0.2126, 0.5133, 0.8315), (0.2706, 0.6533, 0.7071), (0.3182, 0.7682, 0.5556), (0.3536, 0.8536, 0.3827), (0.3753, 0.9061, 0.1951), (0.3827, 0.9239, 7.55e-08), (0.3753, 0.9061, -0.1951), (0.3536, 0.8536, -0.3827), (0.3182, 0.7682, -0.5556), (0.2706, 0.6533, -0.7071), (0.2126, 0.5133, -0.8315), (0.1464, 0.3536, -0.9239), (0.07466, 0.1802, -0.9808), (0.1379, 0.1379, 0.9808), (0.2706, 0.2706, 0.9239), (0.3928, 0.3928, 0.8315), (0.5, 0.5, 0.7071), (0.5879, 0.5879, 0.5556), (0.6533, 0.6533, 0.3827), (0.6935, 0.6935, 0.1951), (0.7071, 0.7071, 7.55e-08), (0.6935, 0.6935, -0.1951), (0.6533, 0.6533, -0.3827), (0.5879, 0.5879, -0.5556), (0.5, 0.5, -0.7071), (0.3928, 0.3928, -0.8315), (0.2706, 0.2706, -0.9239), (0.1379, 0.1379, -0.9808), (0.1802, 0.07466, 0.9808), (0.3536, 0.1464, 0.9239), (0.5133, 0.2126, 0.8315), (0.6533, 0.2706, 0.7071), (0.7682, 0.3182, 0.5556), (0.8536, 0.3536, 0.3827), (0.9061, 0.3753, 0.1951), (0.9239, 0.3827, 7.55e-08), (0.9061, 0.3753, -0.1951), (0.8536, 0.3536, -0.3827), (0.7682, 0.3182, -0.5556), (0.6533, 0.2706, -0.7071), (0.5133, 0.2126, -0.8315), (0.3536, 0.1464, -0.9239), (0.1802, 0.07466, -0.9808), (0.1951, -3.452e-07, 0.9808), (0.3827, -3.824e-07, 0.9239), (0.5556, -3.824e-07, 0.8315), (0.7071, -3.973e-07, 0.7071), (0.8315, -4.122e-07, 0.5556), (0.9239, -3.824e-07, 0.3827), (0.9808, -3.824e-07, 0.1951), (1.0, -4.42e-07, 7.55e-08), (0.9808, -3.824e-07, -0.1951), (0.9239, -4.42e-07, -0.3827), (0.8315, -4.122e-07, -0.5556), (0.7071, -3.973e-07, -0.7071), (0.5556, -3.824e-07, -0.8315), (0.3827, -3.973e-07, -0.9239), (0.1951, -3.452e-07, -0.9808), (0.1802, -0.07466, 0.9808), (0.3536, -0.1464, 0.9239), (0.5133, -0.2126, 0.8315), (0.6533, -0.2706, 0.7071), (0.7682, -0.3182, 0.5556), (0.8536, -0.3536, 0.3827), (0.9061, -0.3753, 0.1951), (0.9239, -0.3827, 7.55e-08), (0.9061, -0.3753, -0.1951), (0.8536, -0.3536, -0.3827), (0.7682, -0.3182, -0.5556), (0.6533, -0.2706, -0.7071), (0.5133, -0.2126, -0.8315), (0.3536, -0.1464, -0.9239), (0.1802, -0.07466, -0.9808), (0.1379, -0.138, 0.9808), (0.2706, -0.2706, 0.9239), (0.3928, -0.3928, 0.8315), (0.5, -0.5, 0.7071), (0.5879, -0.5879, 0.5556), (0.6533, -0.6533, 0.3827), (0.6935, -0.6935, 0.1951), (0.7071, -0.7071, 7.55e-08), (0.6935, -0.6935, -0.1951), (0.6533, -0.6533, -0.3827), (0.5879, -0.5879, -0.5556), (0.5, -0.5, -0.7071), (0.3928, -0.3928, -0.8315), (0.2706, -0.2706, -0.9239), (0.1379, -0.138, -0.9808), (0.07466, -0.1802, 0.9808), (0.1464, -0.3536, 0.9239), (0.2126, -0.5133, 0.8315), (0.2706, -0.6533, 0.7071), (0.3182, -0.7682, 0.5556), (0.3536, -0.8536, 0.3827), (0.3753, -0.9061, 0.1951), (0.3827, -0.9239, 7.55e-08), (0.3753, -0.9061, -0.1951), (0.3536, -0.8536, -0.3827), (0.3182, -0.7682, -0.5556), (0.2706, -0.6533, -0.7071), (0.2126, -0.5133, -0.8315), (0.1464, -0.3536, -0.9239), (0.07466, -0.1802, -0.9808), (-6.902e-08, -0.1951, 0.9808), (-1.137e-07, -0.3827, 0.9239), (-1.435e-07, -0.5556, 0.8315), (-8.392e-08, -0.7071, 0.7071), (-2.329e-07, -0.8315, 0.5556), (-2.031e-07, -0.9239, 0.3827), (-1.435e-07, -0.9808, 0.1951), (-2.329e-07, -1.0, 7.55e-08), (-1.435e-07, -0.9808, -0.1951), (-2.627e-07, -0.9239, -0.3827), (-2.329e-07, -0.8315, -0.5556), (-8.392e-08, -0.7071, -0.7071), (-1.584e-07, -0.5556, -0.8315), (-1.733e-07, -0.3827, -0.9239), (-5.412e-08, -0.1951, -0.9808), (-1.247e-07, -6.269e-07, 1.0), (-0.07466, -0.1802, 0.9808), (-0.1464, -0.3536, 0.9239), (-0.2126, -0.5133, 0.8315), (-0.2706, -0.6533, 0.7071), (-0.3182, -0.7682, 0.5556), (-0.3536, -0.8536, 0.3827), (-0.3753, -0.9061, 0.1951), (-0.3827, -0.9239, 7.55e-08), (-0.3753, -0.9061, -0.1951), (-0.3536, -0.8536, -0.3827), (-0.3182, -0.7682, -0.5556), (-0.2706, -0.6533, -0.7071), (-0.2126, -0.5133, -0.8315), (-0.1464, -0.3536, -0.9239), (-0.07466, -0.1802, -0.9808), (0.0, -3.258e-07, -1.0), (-0.1379, -0.138, 0.9808), (-0.2706, -0.2706, 0.9239), (-0.3928, -0.3928, 0.8315), (-0.5, -0.5, 0.7071), (-0.5879, -0.5879, 0.5556), (-0.6533, -0.6533, 0.3827), (-0.6935, -0.6935, 0.1951), (-0.7071, -0.7071, 7.55e-08), (-0.6935, -0.6935, -0.1951), (-0.6533, -0.6533, -0.3827), (-0.5879, -0.5879, -0.5556), (-0.5, -0.5, -0.7071), (-0.3928, -0.3928, -0.8315), (-0.2706, -0.2706, -0.9239), (-0.1379, -0.138, -0.9808), (-0.1802, -0.07466, 0.9808), (-0.3536, -0.1464, 0.9239), (-0.5133, -0.2126, 0.8315), (-0.6533, -0.2706, 0.7071), (-0.7682, -0.3182, 0.5556), (-0.8536, -0.3536, 0.3827), (-0.9061, -0.3753, 0.1951), (-0.9239, -0.3827, 7.55e-08), (-0.9061, -0.3753, -0.1951), (-0.8536, -0.3536, -0.3827), (-0.7682, -0.3182, -0.5556), (-0.6533, -0.2706, -0.7071), (-0.5133, -0.2126, -0.8315), (-0.3536, -0.1464, -0.9239), (-0.1802, -0.07466, -0.9808), (-0.1951, -2.409e-07, 0.9808), (-0.3827, -1.738e-07, 0.9239), (-0.5556, -6.951e-08, 0.8315), (-0.7071, -8.441e-08, 0.7071), (-0.8315, 9.441e-08, 0.5556), (-0.9239, 3.48e-08, 0.3827), (-0.9808, -5.461e-08, 0.1951), (-1.0, 6.46e-08, 7.55e-08), (-0.9808, -5.461e-08, -0.1951), (-0.9239, 6.46e-08, -0.3827), (-0.8315, 9.441e-08, -0.5556), (-0.7071, -8.441e-08, -0.7071), (-0.5556, -6.951e-08, -0.8315), (-0.3827, -9.931e-08, -0.9239), (-0.1951, -2.632e-07, -0.9808), (-0.1802, 0.07466, 0.9808), (-0.3536, 0.1464, 0.9239), (-0.5133, 0.2126, 0.8315), (-0.6533, 0.2706, 0.7071), (-0.7682, 0.3182, 0.5556), (-0.8536, 0.3536, 0.3827), (-0.9061, 0.3753, 0.1951), (-0.9239, 0.3827, 7.55e-08), (-0.9061, 0.3753, -0.1951), (-0.8536, 0.3536, -0.3827), (-0.7682, 0.3182, -0.5556), (-0.6533, 0.2706, -0.7071), (-0.5133, 0.2126, -0.8315), (-0.3536, 0.1464, -0.9239), (-0.1802, 0.07466, -0.9808), (-0.1379, 0.1379, 0.9808), (-0.2706, 0.2706, 0.9239), (-0.3928, 0.3928, 0.8315), (-0.5, 0.5, 0.7071), (-0.5879, 0.5879, 0.5556), (-0.6533, 0.6533, 0.3827), (-0.6935, 0.6935, 0.1951), (-0.7071, 0.7071, 7.55e-08), (-0.6935, 0.6935, -0.1951), (-0.6533, 0.6533, -0.3827), (-0.5879, 0.5879, -0.5556), (-0.5, 0.5, -0.7071), (-0.3928, 0.3928, -0.8315), (-0.2706, 0.2706, -0.9239), (-0.1379, 0.1379, -0.9808), (-0.07466, 0.1802, 0.9808), (-0.1464, 0.3536, 0.9239), (-0.2126, 0.5133, 0.8315), (-0.2706, 0.6533, 0.7071), (-0.3182, 0.7682, 0.5556), (-0.3536, 0.8536, 0.3827), (-0.3753, 0.9061, 0.1951), (-0.3827, 0.9239, 7.55e-08), (-0.3753, 0.9061, -0.1951), (-0.3536, 0.8536, -0.3827), (-0.3182, 0.7682, -0.5556), (-0.2706, 0.6533, -0.7071), (-0.2126, 0.5133, -0.8315), (-0.1464, 0.3536, -0.9239), (-0.07466, 0.1802, -0.9808), (3.184e-07, 0.7071, 0.7071), (3.929e-07, 0.9808, 0.1951), (3.929e-07, 0.9808, -0.1951), (3.184e-07, 0.7071, -0.7071), (9.489e-08, 0.1951, -0.9808)], [], [(5, 238, 16, 17), (0, 130, 10), (146, 241, 24), (239, 5, 17, 18), (1, 0, 10, 11), (6, 239, 18, 19), (2, 1, 11, 12), (7, 6, 19, 20), (237, 2, 12, 13), (240, 7, 20, 21), (3, 237, 13, 14), (8, 240, 21, 22), (4, 3, 14, 15), (9, 8, 22, 23), (238, 4, 15, 16), (241, 9, 23, 24), (23, 22, 37, 38), (16, 15, 30, 31), (24, 23, 38, 39), (17, 16, 31, 32), (10, 130, 25), (146, 24, 39), (18, 17, 32, 33), (11, 10, 25, 26), (19, 18, 33, 34), (12, 11, 26, 27), (20, 19, 34, 35), (13, 12, 27, 28), (21, 20, 35, 36), (14, 13, 28, 29), (22, 21, 36, 37), (15, 14, 29, 30), (35, 34, 49, 50), (28, 27, 42, 43), (36, 35, 50, 51), (29, 28, 43, 44), (37, 36, 51, 52), (30, 29, 44, 45), (38, 37, 52, 53), (31, 30, 45, 46), (39, 38, 53, 54), (32, 31, 46, 47), (25, 130, 40), (146, 39, 54), (33, 32, 47, 48), (26, 25, 40, 41), (34, 33, 48, 49), (27, 26, 41, 42), (54, 53, 68, 69), (47, 46, 61, 62), (40, 130, 55), (146, 54, 69), (48, 47, 62, 63), (41, 40, 55, 56), (49, 48, 63, 64), (42, 41, 56, 57), (50, 49, 64, 65), (43, 42, 57, 58), (51, 50, 65, 66), (44, 43, 58, 59), (52, 51, 66, 67), (45, 44, 59, 60), (53, 52, 67, 68), (46, 45, 60, 61), (58, 57, 72, 73), (66, 65, 80, 81), (59, 58, 73, 74), (67, 66, 81, 82), (60, 59, 74, 75), (68, 67, 82, 83), (61, 60, 75, 76), (69, 68, 83, 84), (62, 61, 76, 77), (55, 130, 70), (146, 69, 84), (63, 62, 77, 78), (56, 55, 70, 71), (64, 63, 78, 79), (57, 56, 71, 72), (65, 64, 79, 80), (77, 76, 91, 92), (70, 130, 85), (146, 84, 99), (78, 77, 92, 93), (71, 70, 85, 86), (79, 78, 93, 94), (72, 71, 86, 87), (80, 79, 94, 95), (73, 72, 87, 88), (81, 80, 95, 96), (74, 73, 88, 89), (82, 81, 96, 97), (75, 74, 89, 90), (83, 82, 97, 98), (76, 75, 90, 91), (84, 83, 98, 99), (96, 95, 110, 111), (89, 88, 103, 104), (97, 96, 111, 112), (90, 89, 104, 105), (98, 97, 112, 113), (91, 90, 105, 106), (99, 98, 113, 114), (92, 91, 106, 107), (85, 130, 100), (146, 99, 114), (93, 92, 107, 108), (86, 85, 100, 101), (94, 93, 108, 109), (87, 86, 101, 102), (95, 94, 109, 110), (88, 87, 102, 103), (100, 130, 115), (146, 114, 129), (108, 107, 122, 123), (101, 100, 115, 116), (109, 108, 123, 124), (102, 101, 116, 117), (110, 109, 124, 125), (103, 102, 117, 118), (111, 110, 125, 126), (104, 103, 118, 119), (112, 111, 126, 127), (105, 104, 119, 120), (113, 112, 127, 128), (106, 105, 120, 121), (114, 113, 128, 129), (107, 106, 121, 122), (119, 118, 134, 135), (127, 126, 142, 143), (120, 119, 135, 136), (128, 127, 143, 144), (121, 120, 136, 137), (129, 128, 144, 145), (122, 121, 137, 138), (115, 130, 131), (146, 129, 145), (123, 122, 138, 139), (116, 115, 131, 132), (124, 123, 139, 140), (117, 116, 132, 133), (125, 124, 140, 141), (118, 117, 133, 134), (126, 125, 141, 142), (139, 138, 154, 155), (132, 131, 147, 148), (140, 139, 155, 156), (133, 132, 148, 149), (141, 140, 156, 157), (134, 133, 149, 150), (142, 141, 157, 158), (135, 134, 150, 151), (143, 142, 158, 159), (136, 135, 151, 152), (144, 143, 159, 160), (137, 136, 152, 153), (145, 144, 160, 161), (138, 137, 153, 154), (131, 130, 147), (146, 145, 161), (159, 158, 173, 174), (152, 151, 166, 167), (160, 159, 174, 175), (153, 152, 167, 168), (161, 160, 175, 176), (154, 153, 168, 169), (147, 130, 162), (146, 161, 176), (155, 154, 169, 170), (148, 147, 162, 163), (156, 155, 170, 171), (149, 148, 163, 164), (157, 156, 171, 172), (150, 149, 164, 165), (158, 157, 172, 173), (151, 150, 165, 166), (171, 170, 185, 186), (164, 163, 178, 179), (172, 171, 186, 187), (165, 164, 179, 180), (173, 172, 187, 188), (166, 165, 180, 181), (174, 173, 188, 189), (167, 166, 181, 182), (175, 174, 189, 190), (168, 167, 182, 183), (176, 175, 190, 191), (169, 168, 183, 184), (162, 130, 177), (146, 176, 191), (170, 169, 184, 185), (163, 162, 177, 178), (190, 189, 204, 205), (183, 182, 197, 198), (191, 190, 205, 206), (184, 183, 198, 199), (177, 130, 192), (146, 191, 206), (185, 184, 199, 200), (178, 177, 192, 193), (186, 185, 200, 201), (179, 178, 193, 194), (187, 186, 201, 202), (180, 179, 194, 195), (188, 187, 202, 203), (181, 180, 195, 196), (189, 188, 203, 204), (182, 181, 196, 197), (194, 193, 208, 209), (202, 201, 216, 217), (195, 194, 209, 210), (203, 202, 217, 218), (196, 195, 210, 211), (204, 203, 218, 219), (197, 196, 211, 212), (205, 204, 219, 220), (198, 197, 212, 213), (206, 205, 220, 221), (199, 198, 213, 214), (192, 130, 207), (146, 206, 221), (200, 199, 214, 215), (193, 192, 207, 208), (201, 200, 215, 216), (213, 212, 227, 228), (221, 220, 235, 236), (214, 213, 228, 229), (207, 130, 222), (146, 221, 236), (215, 214, 229, 230), (208, 207, 222, 223), (216, 215, 230, 231), (209, 208, 223, 224), (217, 216, 231, 232), (210, 209, 224, 225), (218, 217, 232, 233), (211, 210, 225, 226), (219, 218, 233, 234), (212, 211, 226, 227), (220, 219, 234, 235), (232, 231, 6, 7), (225, 224, 2, 237), (233, 232, 7, 240), (226, 225, 237, 3), (234, 233, 240, 8), (227, 226, 3, 4), (235, 234, 8, 9), (228, 227, 4, 238), (236, 235, 9, 241), (229, 228, 238, 5), (222, 130, 0), (146, 236, 241), (230, 229, 5, 239), (223, 222, 0, 1), (231, 230, 239, 6), (224, 223, 1, 2)])
_uv = me_sphere_001.uv_layers.new(name='UVMap')
_uv.uv.foreach_set('vector', [0.4974, 0.3979, 0.5369, 0.3961, 0.5413, 0.4677, 0.5019, 0.4709, 0.8687, 0.6246, 0.836, 0.653, 0.8579, 0.6103, 0.5082, 0.7206, 0.4756, 0.6918, 0.4864, 0.6776, 0.4587, 0.3941, 0.4974, 0.3979, 0.5019, 0.4709, 0.4631, 0.4657, 0.9001, 0.5975, 0.8687, 0.6246, 0.8579, 0.6103, 0.8789, 0.5696, 0.4222, 0.3847, 0.4587, 0.3941, 0.4631, 0.4657, 0.4264, 0.4522, 0.9291, 0.5729, 0.9001, 0.5975, 0.8789, 0.5696, 0.8982, 0.5325, 0.3893, 0.3703, 0.4222, 0.3847, 0.4264, 0.4522, 0.3931, 0.431, 0.9545, 0.5518, 0.9291, 0.5729, 0.8982, 0.5325, 0.9152, 0.5002, 0.3898, 0.6144, 0.3689, 0.5949, 0.4152, 0.5343, 0.4291, 0.5629, 0.612, 0.3762, 0.6448, 0.3588, 0.648, 0.4104, 0.6158, 0.4369, 0.4152, 0.6377, 0.3898, 0.6144, 0.4291, 0.5629, 0.446, 0.5972, 0.5756, 0.3888, 0.612, 0.3762, 0.6158, 0.4369, 0.5798, 0.4563, 0.4441, 0.6638, 0.4152, 0.6377, 0.446, 0.5972, 0.4654, 0.636, 0.5369, 0.3961, 0.5756, 0.3888, 0.5798, 0.4563, 0.5413, 0.4677, 0.4756, 0.6918, 0.4441, 0.6638, 0.4654, 0.636, 0.4864, 0.6776, 0.4654, 0.636, 0.446, 0.5972, 0.4864, 0.5753, 0.4932, 0.6209, 0.9729, 0.2691, 0.9657, 0.3195, 0.8987, 0.3141, 0.9017, 0.2633, 0.4864, 0.6776, 0.4654, 0.636, 0.4932, 0.6209, 0.5006, 0.6699, 0.9758, 0.2175, 0.9729, 0.2691, 0.9017, 0.2633, 0.9033, 0.2116, 0.8579, 0.6103, 0.836, 0.653, 0.8437, 0.6027, 0.5082, 0.7206, 0.4864, 0.6776, 0.5006, 0.6699, 0.9745, 0.1666, 0.9758, 0.2175, 0.9033, 0.2116, 0.9033, 0.1608, 0.8789, 0.5696, 0.8579, 0.6103, 0.8437, 0.6027, 0.8511, 0.5546, 0.9688, 0.1184, 0.9745, 0.1666, 0.9033, 0.1608, 0.9018, 0.1129, 0.8982, 0.5325, 0.8789, 0.5696, 0.8511, 0.5546, 0.8579, 0.5106, 0.9592, 0.07478, 0.9688, 0.1184, 0.9018, 0.1129, 0.8988, 0.06985, 0.9152, 0.5002, 0.8982, 0.5325, 0.8579, 0.5106, 0.8638, 0.4724, 0.9458, 0.03736, 0.9592, 0.07478, 0.8988, 0.06985, 0.8945, 0.03317, 0.9547, 0.3667, 0.9401, 0.409, 0.8888, 0.4048, 0.8943, 0.3618, 0.446, 0.5972, 0.4291, 0.5629, 0.4804, 0.535, 0.4864, 0.5753, 0.9657, 0.3195, 0.9547, 0.3667, 0.8943, 0.3618, 0.8987, 0.3141, 0.8988, 0.06985, 0.9018, 0.1129, 0.8292, 0.111, 0.8335, 0.06812, 0.8638, 0.4724, 0.8579, 0.5106, 0.8142, 0.5106, 0.8082, 0.4724, 0.8945, 0.03317, 0.8988, 0.06985, 0.8335, 0.06812, 0.8389, 0.0317, 0.8943, 0.3618, 0.8888, 0.4048, 0.8332, 0.4033, 0.829, 0.3601, 0.4864, 0.5753, 0.4804, 0.535, 0.536, 0.535, 0.5301, 0.5753, 0.8987, 0.3141, 0.8943, 0.3618, 0.829, 0.3601, 0.8261, 0.3121, 0.4932, 0.6209, 0.4864, 0.5753, 0.5301, 0.5753, 0.5233, 0.6209, 0.9017, 0.2633, 0.8987, 0.3141, 0.8261, 0.3121, 0.8246, 0.2613, 0.5006, 0.6699, 0.4932, 0.6209, 0.5233, 0.6209, 0.5159, 0.6699, 0.9033, 0.2116, 0.9017, 0.2633, 0.8246, 0.2613, 0.8247, 0.2095, 0.8437, 0.6027, 0.836, 0.653, 0.8284, 0.6027, 0.5082, 0.7206, 0.5006, 0.6699, 0.5159, 0.6699, 0.9033, 0.1608, 0.9033, 0.2116, 0.8247, 0.2095, 0.8262, 0.1588, 0.8511, 0.5546, 0.8437, 0.6027, 0.8284, 0.6027, 0.821, 0.5546, 0.9018, 0.1129, 0.9033, 0.1608, 0.8262, 0.1588, 0.8292, 0.111, 0.8579, 0.5106, 0.8511, 0.5546, 0.821, 0.5546, 0.8142, 0.5106, 0.5159, 0.6699, 0.5233, 0.6209, 0.5511, 0.636, 0.5301, 0.6776, 0.8247, 0.2095, 0.8246, 0.2613, 0.7534, 0.2633, 0.752, 0.2116, 0.8284, 0.6027, 0.836, 0.653, 0.8142, 0.6103, 0.5082, 0.7206, 0.5159, 0.6699, 0.5301, 0.6776, 0.8262, 0.1588, 0.8247, 0.2095, 0.752, 0.2116, 0.7549, 0.1608, 0.821, 0.5546, 0.8284, 0.6027, 0.8142, 0.6103, 0.7932, 0.5696, 0.8292, 0.111, 0.8262, 0.1588, 0.7549, 0.1608, 0.762, 0.1129, 0.8142, 0.5106, 0.821, 0.5546, 0.7932, 0.5696, 0.7739, 0.5325, 0.8335, 0.06812, 0.8292, 0.111, 0.762, 0.1129, 0.7731, 0.06985, 0.8082, 0.4724, 0.8142, 0.5106, 0.7739, 0.5325, 0.7569, 0.5002, 0.8389, 0.0317, 0.8335, 0.06812, 0.7731, 0.06985, 0.7875, 0.03317, 0.829, 0.3601, 0.8332, 0.4033, 0.7818, 0.4048, 0.7686, 0.3618, 0.5301, 0.5753, 0.536, 0.535, 0.5874, 0.5629, 0.5704, 0.5972, 0.8261, 0.3121, 0.829, 0.3601, 0.7686, 0.3618, 0.7589, 0.3141, 0.5233, 0.6209, 0.5301, 0.5753, 0.5704, 0.5972, 0.5511, 0.636, 0.8246, 0.2613, 0.8261, 0.3121, 0.7589, 0.3141, 0.7534, 0.2633, 0.7569, 0.5002, 0.7739, 0.5325, 0.743, 0.5729, 0.7176, 0.5518, 0.5874, 0.5629, 0.6013, 0.5343, 0.6475, 0.5949, 0.6267, 0.6144, 0.7686, 0.3618, 0.7818, 0.4048, 0.7424, 0.409, 0.7223, 0.3667, 0.5704, 0.5972, 0.5874, 0.5629, 0.6267, 0.6144, 0.6013, 0.6377, 0.7589, 0.3141, 0.7686, 0.3618, 0.7223, 0.3667, 0.7075, 0.3195, 0.5511, 0.636, 0.5704, 0.5972, 0.6013, 0.6377, 0.5723, 0.6638, 0.7534, 0.2633, 0.7589, 0.3141, 0.7075, 0.3195, 0.6987, 0.2691, 0.5301, 0.6776, 0.5511, 0.636, 0.5723, 0.6638, 0.5409, 0.6918, 0.752, 0.2116, 0.7534, 0.2633, 0.6987, 0.2691, 0.6963, 0.2175, 0.8142, 0.6103, 0.836, 0.653, 0.8034, 0.6246, 0.5082, 0.7206, 0.5301, 0.6776, 0.5409, 0.6918, 0.2119, 0.4657, 0.1726, 0.4709, 0.1659, 0.3982, 0.2053, 0.3943, 0.7932, 0.5696, 0.8142, 0.6103, 0.8034, 0.6246, 0.7719, 0.5975, 0.2499, 0.4522, 0.2119, 0.4657, 0.2053, 0.3943, 0.2437, 0.385, 0.7739, 0.5325, 0.7932, 0.5696, 0.7719, 0.5975, 0.743, 0.5729, 0.2853, 0.4309, 0.2499, 0.4522, 0.2437, 0.385, 0.2797, 0.3705, 0.1659, 0.3982, 0.1271, 0.3964, 0.1226, 0.3031, 0.1614, 0.3031, 0.8034, 0.6246, 0.836, 0.653, 0.7975, 0.6431, 0.5082, 0.7206, 0.5409, 0.6918, 0.5468, 0.7104, 0.2053, 0.3943, 0.1659, 0.3982, 0.1614, 0.3031, 0.2008, 0.301, 0.7719, 0.5975, 0.8034, 0.6246, 0.7975, 0.6431, 0.7604, 0.6339, 0.2437, 0.385, 0.2053, 0.3943, 0.2008, 0.301, 0.2395, 0.2971, 0.743, 0.5729, 0.7719, 0.5975, 0.7604, 0.6339, 0.7263, 0.6258, 0.2797, 0.3705, 0.2437, 0.385, 0.2395, 0.2971, 0.2759, 0.2914, 0.7176, 0.5518, 0.743, 0.5729, 0.7263, 0.6258, 0.6963, 0.6191, 0.3119, 0.3513, 0.2797, 0.3705, 0.2759, 0.2914, 0.3087, 0.2841, 0.05703, 0.3763, 0.02849, 0.3588, 0.0253, 0.2916, 0.05327, 0.2972, 0.6013, 0.6377, 0.6267, 0.6144, 0.648, 0.6817, 0.618, 0.6906, 0.09031, 0.389, 0.05703, 0.3763, 0.05327, 0.2972, 0.08614, 0.3011, 0.5723, 0.6638, 0.6013, 0.6377, 0.618, 0.6906, 0.5839, 0.7003, 0.1271, 0.3964, 0.09031, 0.389, 0.08614, 0.3011, 0.1226, 0.3031, 0.5409, 0.6918, 0.5723, 0.6638, 0.5839, 0.7003, 0.5468, 0.7104, 0.3087, 0.2841, 0.2759, 0.2914, 0.2746, 0.2057, 0.3076, 0.2112, 0.05327, 0.2972, 0.0253, 0.2916, 0.02418, 0.2187, 0.05195, 0.2116, 0.618, 0.6906, 0.648, 0.6817, 0.648, 0.7546, 0.618, 0.7478, 0.08614, 0.3011, 0.05327, 0.2972, 0.05195, 0.2116, 0.08467, 0.2059, 0.5839, 0.7003, 0.618, 0.6906, 0.618, 0.7478, 0.5839, 0.7397, 0.1226, 0.3031, 0.08614, 0.3011, 0.08467, 0.2059, 0.1211, 0.202, 0.5468, 0.7104, 0.5839, 0.7003, 0.5839, 0.7397, 0.5468, 0.7305, 0.1614, 0.3031, 0.1226, 0.3031, 0.1211, 0.202, 0.1598, 0.2, 0.7975, 0.6431, 0.836, 0.653, 0.7975, 0.6632, 0.5082, 0.7206, 0.5468, 0.7104, 0.5468, 0.7305, 0.2008, 0.301, 0.1614, 0.3031, 0.1598, 0.2, 0.1993, 0.2, 0.7604, 0.6339, 0.7975, 0.6431, 0.7975, 0.6632, 0.7604, 0.6734, 0.2395, 0.2971, 0.2008, 0.301, 0.1993, 0.2, 0.238, 0.2019, 0.7263, 0.6258, 0.7604, 0.6339, 0.7604, 0.6734, 0.7263, 0.6831, 0.2759, 0.2914, 0.2395, 0.2971, 0.238, 0.2019, 0.2746, 0.2057, 0.6963, 0.6191, 0.7263, 0.6258, 0.7263, 0.6831, 0.6963, 0.6919, 0.7975, 0.6632, 0.836, 0.653, 0.8034, 0.6818, 0.5082, 0.7206, 0.5468, 0.7305, 0.5409, 0.7491, 0.1993, 0.2, 0.1598, 0.2, 0.1614, 0.1047, 0.2008, 0.1065, 0.7604, 0.6734, 0.7975, 0.6632, 0.8034, 0.6818, 0.7719, 0.7098, 0.238, 0.2019, 0.1993, 0.2, 0.2008, 0.1065, 0.2395, 0.1138, 0.7263, 0.6831, 0.7604, 0.6734, 0.7719, 0.7098, 0.743, 0.7359, 0.2746, 0.2057, 0.238, 0.2019, 0.2395, 0.1138, 0.2759, 0.1264, 0.6963, 0.6919, 0.7263, 0.6831, 0.743, 0.7359, 0.7176, 0.7592, 0.3076, 0.2112, 0.2746, 0.2057, 0.2759, 0.1264, 0.3087, 0.1438, 0.05195, 0.2116, 0.02418, 0.2187, 0.0253, 0.1513, 0.05327, 0.1323, 0.618, 0.7478, 0.648, 0.7546, 0.6267, 0.8219, 0.6013, 0.8007, 0.08467, 0.2059, 0.05195, 0.2116, 0.05327, 0.1323, 0.08614, 0.1179, 0.5839, 0.7397, 0.618, 0.7478, 0.6013, 0.8007, 0.5723, 0.7761, 0.1211, 0.202, 0.08467, 0.2059, 0.08614, 0.1179, 0.1226, 0.1086, 0.5468, 0.7305, 0.5839, 0.7397, 0.5723, 0.7761, 0.5409, 0.7491, 0.1598, 0.2, 0.1211, 0.202, 0.1226, 0.1086, 0.1614, 0.1047, 0.6968, 0.7787, 0.7176, 0.7592, 0.7569, 0.8107, 0.743, 0.8393, 0.6013, 0.8007, 0.6267, 0.8219, 0.5874, 0.8734, 0.5704, 0.8412, 0.08614, 0.1179, 0.05327, 0.1323, 0.05703, 0.07161, 0.09031, 0.05043, 0.5723, 0.7761, 0.6013, 0.8007, 0.5704, 0.8412, 0.5511, 0.804, 0.1226, 0.1086, 0.08614, 0.1179, 0.09031, 0.05043, 0.1271, 0.03695, 0.5409, 0.7491, 0.5723, 0.7761, 0.5511, 0.804, 0.5301, 0.7633, 0.1614, 0.1047, 0.1226, 0.1086, 0.1271, 0.03695, 0.1659, 0.0317, 0.8034, 0.6818, 0.836, 0.653, 0.8142, 0.696, 0.5082, 0.7206, 0.5409, 0.7491, 0.5301, 0.7633, 0.2008, 0.1065, 0.1614, 0.1047, 0.1659, 0.0317, 0.2053, 0.03488, 0.7719, 0.7098, 0.8034, 0.6818, 0.8142, 0.696, 0.7932, 0.7377, 0.2499, 0.9548, 0.2119, 0.9683, 0.2053, 0.897, 0.2437, 0.8876, 0.743, 0.7359, 0.7719, 0.7098, 0.7932, 0.7377, 0.7739, 0.7764, 0.2759, 0.1264, 0.2395, 0.1138, 0.2437, 0.04637, 0.2797, 0.06571, 0.7176, 0.7592, 0.743, 0.7359, 0.7739, 0.7764, 0.7569, 0.8107, 0.3087, 0.1438, 0.2759, 0.1264, 0.2797, 0.06571, 0.3119, 0.09219, 0.2053, 0.897, 0.1659, 0.9008, 0.1614, 0.8057, 0.2008, 0.8037, 0.7932, 0.7377, 0.8142, 0.696, 0.8284, 0.7037, 0.821, 0.7528, 0.2437, 0.8876, 0.2053, 0.897, 0.2008, 0.8037, 0.2395, 0.7997, 0.7739, 0.7764, 0.7932, 0.7377, 0.821, 0.7528, 0.8142, 0.7983, 0.2797, 0.8731, 0.2437, 0.8876, 0.2395, 0.7997, 0.2759, 0.794, 0.7569, 0.8107, 0.7739, 0.7764, 0.8142, 0.7983, 0.8082, 0.8386, 0.3119, 0.854, 0.2797, 0.8731, 0.2759, 0.794, 0.3087, 0.7867, 0.05703, 0.879, 0.02849, 0.8615, 0.0253, 0.7942, 0.05327, 0.7999, 0.5704, 0.8412, 0.5874, 0.8734, 0.536, 0.9013, 0.5301, 0.8631, 0.09031, 0.8917, 0.05703, 0.879, 0.05327, 0.7999, 0.08614, 0.8038, 0.5511, 0.804, 0.5704, 0.8412, 0.5301, 0.8631, 0.5233, 0.8191, 0.1271, 0.899, 0.09031, 0.8917, 0.08614, 0.8038, 0.1226, 0.8057, 0.5301, 0.7633, 0.5511, 0.804, 0.5233, 0.8191, 0.5159, 0.771, 0.1659, 0.9008, 0.1271, 0.899, 0.1226, 0.8057, 0.1614, 0.8057, 0.8142, 0.696, 0.836, 0.653, 0.8284, 0.7037, 0.5082, 0.7206, 0.5301, 0.7633, 0.5159, 0.771, 0.5301, 0.8631, 0.536, 0.9013, 0.4804, 0.9013, 0.4864, 0.8631, 0.08614, 0.8038, 0.05327, 0.7999, 0.05195, 0.7142, 0.08467, 0.7086, 0.5233, 0.8191, 0.5301, 0.8631, 0.4864, 0.8631, 0.4932, 0.8191, 0.1226, 0.8057, 0.08614, 0.8038, 0.08467, 0.7086, 0.1211, 0.7047, 0.5159, 0.771, 0.5233, 0.8191, 0.4932, 0.8191, 0.5006, 0.771, 0.1614, 0.8057, 0.1226, 0.8057, 0.1211, 0.7047, 0.1598, 0.7026, 0.8284, 0.7037, 0.836, 0.653, 0.8437, 0.7037, 0.5082, 0.7206, 0.5159, 0.771, 0.5006, 0.771, 0.2008, 0.8037, 0.1614, 0.8057, 0.1598, 0.7026, 0.1993, 0.7026, 0.821, 0.7528, 0.8284, 0.7037, 0.8437, 0.7037, 0.8511, 0.7528, 0.2395, 0.7997, 0.2008, 0.8037, 0.1993, 0.7026, 0.238, 0.7045, 0.8142, 0.7983, 0.821, 0.7528, 0.8511, 0.7528, 0.8579, 0.7983, 0.2759, 0.794, 0.2395, 0.7997, 0.238, 0.7045, 0.2746, 0.7083, 0.8082, 0.8386, 0.8142, 0.7983, 0.8579, 0.7983, 0.8638, 0.8386, 0.3087, 0.7867, 0.2759, 0.794, 0.2746, 0.7083, 0.3076, 0.7138, 0.05327, 0.7999, 0.0253, 0.7942, 0.02418, 0.7213, 0.05195, 0.7142, 0.238, 0.7045, 0.1993, 0.7026, 0.2008, 0.6091, 0.2395, 0.6165, 0.8579, 0.7983, 0.8511, 0.7528, 0.8789, 0.7377, 0.8982, 0.7764, 0.2746, 0.7083, 0.238, 0.7045, 0.2395, 0.6165, 0.2759, 0.6291, 0.8638, 0.8386, 0.8579, 0.7983, 0.8982, 0.7764, 0.9152, 0.8107, 0.3076, 0.7138, 0.2746, 0.7083, 0.2759, 0.6291, 0.3087, 0.6464, 0.05195, 0.7142, 0.02418, 0.7213, 0.0253, 0.654, 0.05327, 0.635, 0.4864, 0.8631, 0.4804, 0.9013, 0.4291, 0.8734, 0.446, 0.8412, 0.08467, 0.7086, 0.05195, 0.7142, 0.05327, 0.635, 0.08614, 0.6205, 0.4932, 0.8191, 0.4864, 0.8631, 0.446, 0.8412, 0.4654, 0.804, 0.1211, 0.7047, 0.08467, 0.7086, 0.08614, 0.6205, 0.1226, 0.6112, 0.5006, 0.771, 0.4932, 0.8191, 0.4654, 0.804, 0.4864, 0.7633, 0.1598, 0.7026, 0.1211, 0.7047, 0.1226, 0.6112, 0.1614, 0.6074, 0.8437, 0.7037, 0.836, 0.653, 0.8579, 0.696, 0.5082, 0.7206, 0.5006, 0.771, 0.4864, 0.7633, 0.1993, 0.7026, 0.1598, 0.7026, 0.1614, 0.6074, 0.2008, 0.6091, 0.8511, 0.7528, 0.8437, 0.7037, 0.8579, 0.696, 0.8789, 0.7377, 0.4654, 0.804, 0.446, 0.8412, 0.4152, 0.8007, 0.4441, 0.7761, 0.548, 0.03696, 0.586, 0.05047, 0.5798, 0.1177, 0.5413, 0.1083, 0.4864, 0.7633, 0.4654, 0.804, 0.4441, 0.7761, 0.4756, 0.7491, 0.5087, 0.0317, 0.548, 0.03696, 0.5413, 0.1083, 0.5019, 0.1044, 0.8579, 0.696, 0.836, 0.653, 0.8687, 0.6818, 0.5082, 0.7206, 0.4864, 0.7633, 0.4756, 0.7491, 0.2008, 0.6091, 0.1614, 0.6074, 0.1659, 0.5343, 0.2053, 0.5375, 0.8789, 0.7377, 0.8579, 0.696, 0.8687, 0.6818, 0.9001, 0.7098, 0.2395, 0.6165, 0.2008, 0.6091, 0.2053, 0.5375, 0.2437, 0.549, 0.8982, 0.7764, 0.8789, 0.7377, 0.9001, 0.7098, 0.9291, 0.7359, 0.2759, 0.6291, 0.2395, 0.6165, 0.2437, 0.549, 0.2797, 0.5683, 0.9152, 0.8107, 0.8982, 0.7764, 0.9291, 0.7359, 0.9545, 0.7592, 0.3087, 0.6464, 0.2759, 0.6291, 0.2797, 0.5683, 0.3119, 0.5948, 0.9291, 0.8393, 0.9152, 0.8107, 0.9545, 0.7592, 0.9753, 0.7787, 0.446, 0.8412, 0.4291, 0.8734, 0.3898, 0.8219, 0.4152, 0.8007, 0.586, 0.05047, 0.6214, 0.07171, 0.6158, 0.1322, 0.5798, 0.1177, 0.9291, 0.7359, 0.9001, 0.7098, 0.9117, 0.6734, 0.9458, 0.6831, 0.3931, 0.1263, 0.4264, 0.1136, 0.4222, 0.2015, 0.3893, 0.2054, 0.9545, 0.7592, 0.9291, 0.7359, 0.9458, 0.6831, 0.9758, 0.6919, 0.3646, 0.1438, 0.3931, 0.1263, 0.3893, 0.2054, 0.3614, 0.2111, 0.6158, 0.1322, 0.648, 0.1513, 0.6448, 0.2186, 0.612, 0.2113, 0.4152, 0.8007, 0.3898, 0.8219, 0.3685, 0.7546, 0.3985, 0.7478, 0.5798, 0.1177, 0.6158, 0.1322, 0.612, 0.2113, 0.5756, 0.2055, 0.4441, 0.7761, 0.4152, 0.8007, 0.3985, 0.7478, 0.4326, 0.7397, 0.5413, 0.1083, 0.5798, 0.1177, 0.5756, 0.2055, 0.5369, 0.2016, 0.4756, 0.7491, 0.4441, 0.7761, 0.4326, 0.7397, 0.4697, 0.7305, 0.5019, 0.1044, 0.5413, 0.1083, 0.5369, 0.2016, 0.4974, 0.1996, 0.8687, 0.6818, 0.836, 0.653, 0.8746, 0.6632, 0.5082, 0.7206, 0.4756, 0.7491, 0.4697, 0.7305, 0.4631, 0.1062, 0.5019, 0.1044, 0.4974, 0.1996, 0.4587, 0.1995, 0.9001, 0.7098, 0.8687, 0.6818, 0.8746, 0.6632, 0.9117, 0.6734, 0.4264, 0.1136, 0.4631, 0.1062, 0.4587, 0.1995, 0.4222, 0.2015, 0.5369, 0.2016, 0.5756, 0.2055, 0.5741, 0.3008, 0.5353, 0.3027, 0.4697, 0.7305, 0.4326, 0.7397, 0.4326, 0.7003, 0.4697, 0.7104, 0.4974, 0.1996, 0.5369, 0.2016, 0.5353, 0.3027, 0.4958, 0.3026, 0.8746, 0.6632, 0.836, 0.653, 0.8746, 0.6431, 0.5082, 0.7206, 0.4697, 0.7305, 0.4697, 0.7104, 0.4587, 0.1995, 0.4974, 0.1996, 0.4958, 0.3026, 0.4571, 0.3006, 0.9117, 0.6734, 0.8746, 0.6632, 0.8746, 0.6431, 0.9117, 0.6339, 0.4222, 0.2015, 0.4587, 0.1995, 0.4571, 0.3006, 0.4207, 0.2967, 0.9458, 0.6831, 0.9117, 0.6734, 0.9117, 0.6339, 0.9458, 0.6258, 0.3893, 0.2054, 0.4222, 0.2015, 0.4207, 0.2967, 0.388, 0.2911, 0.9758, 0.6919, 0.9458, 0.6831, 0.9458, 0.6258, 0.9758, 0.6191, 0.3614, 0.2111, 0.3893, 0.2054, 0.388, 0.2911, 0.3602, 0.2839, 0.612, 0.2113, 0.6448, 0.2186, 0.6436, 0.2914, 0.6107, 0.297, 0.3985, 0.7478, 0.3685, 0.7546, 0.3685, 0.6817, 0.3985, 0.6906, 0.5756, 0.2055, 0.612, 0.2113, 0.6107, 0.297, 0.5741, 0.3008, 0.4326, 0.7397, 0.3985, 0.7478, 0.3985, 0.6906, 0.4326, 0.7003, 0.388, 0.2911, 0.4207, 0.2967, 0.4222, 0.3847, 0.3893, 0.3703, 0.9758, 0.6191, 0.9458, 0.6258, 0.9291, 0.5729, 0.9545, 0.5518, 0.3602, 0.2839, 0.388, 0.2911, 0.3893, 0.3703, 0.3614, 0.3513, 0.6107, 0.297, 0.6436, 0.2914, 0.6448, 0.3588, 0.612, 0.3762, 0.3985, 0.6906, 0.3685, 0.6817, 0.3898, 0.6144, 0.4152, 0.6377, 0.5741, 0.3008, 0.6107, 0.297, 0.612, 0.3762, 0.5756, 0.3888, 0.4326, 0.7003, 0.3985, 0.6906, 0.4152, 0.6377, 0.4441, 0.6638, 0.5353, 0.3027, 0.5741, 0.3008, 0.5756, 0.3888, 0.5369, 0.3961, 0.4697, 0.7104, 0.4326, 0.7003, 0.4441, 0.6638, 0.4756, 0.6918, 0.4958, 0.3026, 0.5353, 0.3027, 0.5369, 0.3961, 0.4974, 0.3979, 0.8746, 0.6431, 0.836, 0.653, 0.8687, 0.6246, 0.5082, 0.7206, 0.4697, 0.7104, 0.4756, 0.6918, 0.4571, 0.3006, 0.4958, 0.3026, 0.4974, 0.3979, 0.4587, 0.3941, 0.9117, 0.6339, 0.8746, 0.6431, 0.8687, 0.6246, 0.9001, 0.5975, 0.4207, 0.2967, 0.4571, 0.3006, 0.4587, 0.3941, 0.4222, 0.3847, 0.9458, 0.6258, 0.9117, 0.6339, 0.9001, 0.5975, 0.9291, 0.5729])
me_sphere_001.materials.append(mat_material_002)
me_sphere_001.use_remesh_preserve_volume = False
me_sphere_001.use_remesh_preserve_attributes = False
me_sphere_001.use_mirror_vertex_groups = False
me_sphere_001.use_paint_bone_selection = False
me_sphere_001.use_paint_mask = True
me_sphere_001.update()

# ---- objects
ob_blackoutline = bpy.data.objects.new('BlackOutline', me_sphere_000)
ob_lamp_000 = bpy.data.objects.new('Lamp.000', light_lamp_006)
ob_sphere = bpy.data.objects.new('Sphere', me_sphere_001)
ob_lamp_005 = bpy.data.objects.new('Lamp.005', light_lamp_005)
ob_lamp_004 = bpy.data.objects.new('Lamp.004', light_lamp_004)
ob_lamp_003 = bpy.data.objects.new('Lamp.003', light_lamp_003)
ob_lamp_001 = bpy.data.objects.new('Lamp.001', light_lamp_001)
ob_camera = bpy.data.objects.new('Camera', cam_camera)

# ---- transforms, parenting, visibility, modifiers, constraints
ob_blackoutline.location = (0.0, 0.0, 0.0)
ob_blackoutline.lineart.crease_threshold = 0.0
ob_lamp_000.location = (-8.476, 1.005, -14.48)
ob_lamp_000.rotation_euler = (0.6503, 0.05522, 1.866)
ob_lamp_000.lock_rotations_4d = False
ob_lamp_000.empty_display_type = 'ARROWS'
ob_lamp_000.color = (0.0, 0.0, 0.0, 0.0)
ob_lamp_000.lineart.crease_threshold = 0.0
ob_sphere.location = (0.0, 0.0, 0.0)
ob_sphere.lineart.crease_threshold = 0.0
ob_lamp_005.location = (-8.476, 1.005, 3.955)
ob_lamp_005.rotation_euler = (0.6503, 0.05522, 1.866)
ob_lamp_005.lock_rotations_4d = False
ob_lamp_005.empty_display_type = 'ARROWS'
ob_lamp_005.color = (0.0, 0.0, 0.0, 0.0)
ob_lamp_005.lineart.crease_threshold = 0.0
ob_lamp_004.location = (9.798, 1.005, 6.651)
ob_lamp_004.rotation_euler = (0.6503, 0.05522, 1.866)
ob_lamp_004.lock_rotations_4d = False
ob_lamp_004.empty_display_type = 'ARROWS'
ob_lamp_004.color = (0.0, 0.0, 0.0, 0.0)
ob_lamp_004.lineart.crease_threshold = 0.0
ob_lamp_003.location = (0.007431, -8.044, 3.062)
ob_lamp_003.rotation_euler = (0.6503, 0.05522, 1.866)
ob_lamp_003.lock_rotations_4d = False
ob_lamp_003.empty_display_type = 'ARROWS'
ob_lamp_003.color = (0.0, 0.0, 0.0, 0.0)
ob_lamp_003.lineart.crease_threshold = 0.0
ob_lamp_001.location = (-0.01637, 8.351, -10.03)
ob_lamp_001.rotation_euler = (0.6503, 0.05522, 1.866)
ob_lamp_001.lock_rotations_4d = False
ob_lamp_001.empty_display_type = 'ARROWS'
ob_lamp_001.color = (0.0, 0.0, 0.0, 0.0)
ob_lamp_001.lineart.crease_threshold = 0.0
ob_camera.location = (7.481, -6.508, 5.344)
ob_camera.rotation_euler = (1.109, 0.0, 0.8149)
ob_camera.lock_rotations_4d = False
ob_camera.empty_display_type = 'ARROWS'
ob_camera.color = (0.0, 0.0, 0.0, 0.0)
ob_camera.display_type = 'WIRE'
ob_camera.lineart.crease_threshold = 0.0

# ---- collection membership
col_collection_1.objects.link(ob_blackoutline)
col_collection_1.objects.link(ob_lamp_000)
col_collection_1.objects.link(ob_sphere)
col_collection_1.objects.link(ob_lamp_005)
col_collection_1.objects.link(ob_lamp_004)
col_collection_1.objects.link(ob_lamp_003)
col_collection_1.objects.link(ob_lamp_001)
col_collection_1.objects.link(ob_camera)

# ---- scene / render settings (as saved in the file)
scene.camera = ob_camera
scene.frame_start = 1; scene.frame_end = 250; scene.frame_set(1)
scene.render.engine = 'BLENDER_EEVEE_NEXT'
scene.render.resolution_percentage = 50
scene.render.dither_intensity = 0.0
scene.cycles.use_denoising = False
scene.cycles.samples = 128
scene.cycles.sampling_pattern = 'TABULATED_SOBOL'
scene.cycles.light_sampling_threshold = 0.0
scene.cycles.use_adaptive_sampling = False
scene.cycles.use_light_tree = False
scene.cycles.blur_glossy = 0.0
scene.cycles.sample_clamp_indirect = 0.0
scene.view_settings.view_transform = 'Standard'
bpy.context.view_layer.update()
